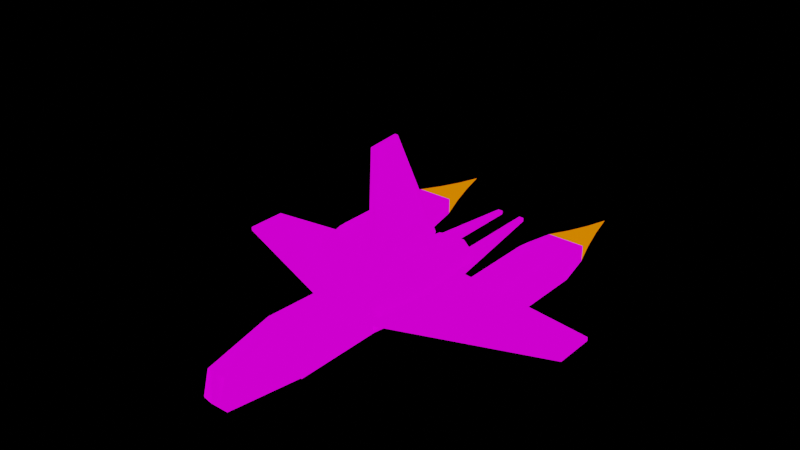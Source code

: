 # Source: hyena.blend  (saved by Blender 4.0.36; exported with 4.5.12 LTS)
import bpy
from mathutils import Matrix  # noqa: F401  (used for matrix-valued properties, if any)

bpy.ops.wm.read_factory_settings(use_empty=True)
scene = bpy.context.scene
scene.name = 'engine'

# ---- images (referenced by path relative to the original .blend; pixels are not part of the script)
import os
ASSET_DIR = os.environ.get("B2B_ASSET_DIR", "")  # directory of the original .blend (textures are referenced by path, not embedded)
HERE = os.path.dirname(os.path.abspath(__file__))  # packed textures are extracted next to this script under _unpacked/

def load_image(name, relpath, width, height, colorspace="sRGB"):
    """Load a texture the original file referenced (path relative to the .blend, or extracted next to this script)."""
    p = next((c for c in (os.path.join(HERE, relpath), os.path.join(ASSET_DIR, relpath)) if relpath and os.path.exists(c)), "")
    if p:
        img = bpy.data.images.load(p, check_existing=True)
        img.name = name
    else:  # same state as the original file: an image datablock whose file is absent (Cycles renders it pink)
        img = bpy.data.images.new(name, width, height)
        img.source = "FILE"
        img.filepath = "//" + (relpath or name)
    img.colorspace_settings.name = colorspace
    return img
img_ao_bake = load_image('AO_bake', 'textures/AO_bake.png', 1024, 1024, 'Non-Color')
img_hyena_png = load_image('hyena.png', 'textures/hyena.png', 1024, 1024, 'sRGB')
img_glo_bake = load_image('GLO_bake', 'textures/GLO_bake.png', 1024, 1024, 'sRGB')

# ---- materials (node trees are filled in below, after node groups)
mat_base_glow = bpy.data.materials.new('base_glow')
mat_base_glow.use_backface_culling = True
mat_base_glow.diffuse_color = (0.0, 0.0, 0.0, 1.0)
mat_base_glow.roughness = 0.7551
mat_glow_standard = bpy.data.materials.new('glow_standard')
mat_glow_standard.surface_render_method = 'BLENDED'
mat_glow_standard.blend_method = 'BLEND'
mat_glow_standard.alpha_threshold = 0.0
mat_glow_standard.use_transparency_overlap = False
mat_glow_standard.show_transparent_back = False
mat_glow_standard.use_backface_culling = True
mat_glow_standard.diffuse_color = (0.0, 0.2, 1.0, 1.0)
mat_glow_standard.specular_color = (0.57, 0.57, 0.57)
mat_glow_standard.roughness = 0.0
mat_glow_standard.line_color = (0.0, 0.0, 0.0, 0.95)

# ---- node groups
ng_gltf_material_output = bpy.data.node_groups.new('glTF Material Output', 'ShaderNodeTree')
_s = ng_gltf_material_output.interface.new_socket(name='Occlusion', in_out='INPUT', socket_type='NodeSocketFloat')
_s.description = 'Ambient Occlusion'
_N = ng_gltf_material_output.nodes; _L = ng_gltf_material_output.links
n0 = _N.new('NodeGroupInput'); n0.name = 'Group Input'; n0.location = (-200, 0)
ng_auto_smooth = bpy.data.node_groups.new('Auto Smooth', 'GeometryNodeTree')
_s = ng_auto_smooth.interface.new_socket(name='Geometry', in_out='OUTPUT', socket_type='NodeSocketGeometry')
_s = ng_auto_smooth.interface.new_socket(name='Geometry', in_out='INPUT', socket_type='NodeSocketGeometry')
_s = ng_auto_smooth.interface.new_socket(name='Angle', in_out='INPUT', socket_type='NodeSocketFloat')
_s.subtype = 'ANGLE'
_s.min_value = 0.0
_s.max_value = 3.142
ng_auto_smooth.is_modifier = True
_N = ng_auto_smooth.nodes; _L = ng_auto_smooth.links
n0 = _N.new('NodeGroupOutput'); n0.name = 'Group Output'; n0.location = (480, -100)
n1 = _N.new('NodeGroupInput'); n1.name = 'Group Input'; n1.location = (-420, -300)
n2 = _N.new('NodeGroupInput'); n2.name = 'Group Input.001'; n2.location = (-60, -100)
n3 = _N.new('GeometryNodeSetShadeSmooth'); n3.name = 'Set Shade Smooth'; n3.location = (120, -100)
n3.domain = 'EDGE'
n4 = _N.new('GeometryNodeSetShadeSmooth'); n4.name = 'Set Shade Smooth.001'; n4.location = (300, -100)
n5 = _N.new('GeometryNodeInputMeshEdgeAngle'); n5.name = 'Edge Angle'; n5.location = (-420, -220)
n6 = _N.new('GeometryNodeInputEdgeSmooth'); n6.name = 'Is Edge Smooth'; n6.location = (-60, -160)
n7 = _N.new('GeometryNodeInputShadeSmooth'); n7.name = 'Is Face Smooth'; n7.location = (-240, -340)
n8 = _N.new('FunctionNodeBooleanMath'); n8.name = 'Boolean Math'; n8.location = (-60, -220)
n9 = _N.new('FunctionNodeCompare'); n9.name = 'Compare'; n9.location = (-240, -180)
n9.operation = 'LESS_EQUAL'
_L.new(n5.outputs[0], n9.inputs[0])
_L.new(n4.outputs[0], n0.inputs[0])
_L.new(n1.outputs[1], n9.inputs[1])
_L.new(n9.outputs[0], n8.inputs[0])
_L.new(n7.outputs[0], n8.inputs[1])
_L.new(n2.outputs[0], n3.inputs[0])
_L.new(n6.outputs[0], n3.inputs[1])
_L.new(n3.outputs[0], n4.inputs[0])
_L.new(n8.outputs[0], n3.inputs[2])
n0.is_active_output = True

# ---- material node trees
mat_base_glow.use_nodes = True; mat_base_glow.node_tree.nodes.clear()
_N = mat_base_glow.node_tree.nodes; _L = mat_base_glow.node_tree.links
n0 = _N.new('ShaderNodeOutputMaterial'); n0.name = 'Material Output'; n0.location = (250, 309)
n1 = _N.new('ShaderNodeNormalMap'); n1.name = 'Normal Map'; n1.location = (-291, 523)
n1.inputs[0].default_value = 0.2
n2 = _N.new('ShaderNodeTexImage'); n2.name = 'Image Texture.001'; n2.location = (-686, 835)
n2.image = img_ao_bake
n3 = _N.new('ShaderNodeGroup'); n3.name = 'glTF Material Output'; n3.location = (-336, 861)
n3.label = 'glTF Material Output'
n3.node_tree = ng_gltf_material_output
n4 = _N.new('ShaderNodeRGB'); n4.name = 'RGB'; n4.location = (-607, 561)
n4.outputs[0].default_value = (0.5, 0.5, 0.5, 1.0)
n5 = _N.new('ShaderNodeUVMap'); n5.name = 'UV Map.001'; n5.location = (-734, -25)
n5.uv_map = 'bake_uv'
n6 = _N.new('ShaderNodeBsdfPrincipled'); n6.name = 'Principled BSDF'; n6.location = (-56, 290)
n6.distribution = 'GGX'
n6.inputs[1].default_value = 0.2
n6.inputs[28].default_value = 1.0
n7 = _N.new('ShaderNodeUVMap'); n7.name = 'UV Map'; n7.location = (-624, 160)
n7.uv_map = 'base_uv'
n8 = _N.new('ShaderNodeTexImage'); n8.name = 'Image Texture'; n8.location = (-435, 286)
n8.image = img_hyena_png
n9 = _N.new('ShaderNodeTexImage'); n9.name = 'Image Texture.002'; n9.location = (-433, 1)
n9.width = 237
n9.image = img_glo_bake
_L.new(n1.outputs[0], n6.inputs[5])
_L.new(n6.outputs[0], n0.inputs[0])
_L.new(n8.outputs[0], n6.inputs[0])
_L.new(n7.outputs[0], n8.inputs[0])
_L.new(n2.outputs[0], n3.inputs[0])
_L.new(n4.outputs[0], n1.inputs[1])
_L.new(n5.outputs[0], n9.inputs[0])
_L.new(n9.outputs[0], n6.inputs[27])
n0.is_active_output = True
mat_glow_standard.use_nodes = True; mat_glow_standard.node_tree.nodes.clear()
_N = mat_glow_standard.node_tree.nodes; _L = mat_glow_standard.node_tree.links
n0 = _N.new('ShaderNodeMix'); n0.name = 'Mix'; n0.location = (-43, 466)
n0.inputs[2].default_value = 2.0
n0.inputs[3].default_value = 1.0
n1 = _N.new('ShaderNodeLightPath'); n1.name = 'Light Path'; n1.location = (-240, 464)
n2 = _N.new('ShaderNodeEmission'); n2.name = 'Emission.001'; n2.location = (137, 469)
n2.inputs[0].default_value = (1.0, 0.2, 0.0, 0.5)
n3 = _N.new('ShaderNodeOutputMaterial'); n3.name = 'Material Output'; n3.location = (308, 470)
_L.new(n1.outputs[0], n0.inputs[0])
_L.new(n0.outputs[0], n2.inputs[1])
_L.new(n2.outputs[0], n3.inputs[0])
n3.is_active_output = True

# ---- meshes
me_base = bpy.data.meshes.new('base')
me_base.from_pydata([(7.847, -3.981, 72.28), (4.666, 2.363, 71.98), (-7.796, -3.981, 72.28), (7.847, -5.918, 18.1), (-7.796, -5.918, 18.1), (5.081, -21.22, 104.8), (-4.631, -17.03, 107.9), (7.847, -21.4, 75.15), (-4.616, -27.45, 64.56), (-7.796, -21.4, 75.15), (7.847, -21.4, 18.02), (-7.796, -21.4, 18.02), (-3.477, -29.14, 63.06), (3.527, -28.98, 5.577), (-3.477, -28.98, 5.577), (4.681, -17.03, 107.9), (-5.03, -21.22, 104.8), (-4.63, -21.79, 104.8), (-53.16, -18.3, -22.37), (0.7751, 57.57, 12.83), (0.7751, 58.75, -2.538), (-0.7249, 22.11, 14.6), (-0.7249, 57.57, 12.83), (-0.7249, 58.75, -2.538), (-9.173, -26.74, -0.4101), (5.879, -21.62, -41.36), (8.902, -23.33, 26.6), (-4.829, -19.42, -46.26), (-9.173, -2.463, -0.4101), (5.879, -5.415, -41.36), (-8.858, -5.875, 26.6), (4.883, -7.622, -46.26), (-14.85, -7.671, -0.4101), (11.56, -10.62, -41.36), (-11.51, -10.62, -41.36), (-14.85, -21.5, -0.4101), (11.56, -16.39, -41.36), (-11.51, -16.39, -41.36), (14.9, -7.671, -0.4101), (14.9, -21.5, -0.4101), (-17.67, -9.882, -0.3207), (14.53, -12.68, -39.35), (-14.48, -12.68, -39.35), (-17.67, -19.29, -0.2582), (14.53, -14.44, -39.35), (-14.48, -14.44, -39.35), (17.72, -9.882, -0.3207), (17.72, -19.29, -0.2582), (-14.22, -11.18, 24.74), (-14.22, -18.0, 24.74), (14.27, -11.18, 24.74), (14.27, -18.0, 24.74), (9.151, -15.48, -46.26), (26.28, -10.21, -61.22), (49.07, -10.19, -81.03), (53.21, -18.3, -22.37), (26.28, -18.3, -61.3), (30.45, -21.46, -22.38), (49.04, -21.46, -22.38), (30.45, -21.47, -61.36), (49.04, -21.47, -61.36), (-30.4, -21.46, -22.38), (-48.99, -21.46, -22.38), (-30.4, -21.47, -61.36), (-48.99, -21.47, -61.36), (-89.97, -15.08, 1.566), (-7.56, -15.08, -92.62), (30.45, -6.873, -22.31), (49.04, -6.873, -22.31), (30.45, -6.84, -61.22), (49.04, -6.84, -61.22), (-30.4, -6.873, -22.31), (-48.99, -6.873, -22.31), (-30.4, -6.84, -61.22), (-48.99, -6.84, -61.22), (-32.96, -12.76, -71.98), (-46.44, -12.76, -71.98), (5.216, -13.26, 31.57), (90.03, -13.26, 1.566), (90.03, -13.26, -18.43), (17.61, -13.26, -28.43), (-9.975, -13.26, 31.57), (-89.97, -13.26, -18.43), (-17.56, -13.26, -28.43), (-7.56, -13.26, -92.62), (33.01, -12.76, -71.98), (33.01, -15.55, -71.97), (46.49, -15.55, -71.97), (36.28, -16.19, -10.41), (37.53, -16.19, -10.41), (36.28, -17.44, -10.41), (37.53, -17.44, -10.41), (36.28, -16.19, -2.413), (37.53, -16.19, -2.413), (36.28, -17.44, -2.413), (37.53, -17.44, -2.413), (32.18, -16.15, -8.658), (33.43, -16.15, -8.658), (32.18, -17.4, -8.658), (33.43, -17.4, -8.658), (32.18, -16.15, -0.6578), (33.43, -16.15, -0.6578), (32.18, -17.4, -0.6578), (33.43, -17.4, -0.6578), (-32.28, -16.15, -8.658), (-33.53, -16.15, -8.658), (-32.28, -17.4, -8.658), (-33.53, -17.4, -8.658), (-32.28, -16.15, -0.6578), (-33.53, -16.15, -0.6578), (-32.28, -17.4, -0.6578), (-33.53, -17.4, -0.6578), (-36.38, -16.19, -10.41), (-37.63, -16.19, -10.41), (-36.38, -17.44, -10.41), (-37.63, -17.44, -10.41), (-36.38, -16.19, -2.413), (-37.63, -16.19, -2.413), (-36.38, -17.44, -2.413), (-37.63, -17.44, -2.413), (4.666, -27.45, 64.56), (4.68, -21.79, 104.8), (-4.616, -27.28, 4.089), (4.666, -27.28, 4.089), (3.527, -29.14, 63.06), (-4.631, -5.444, 104.8), (4.681, -5.444, 104.8), (-4.616, 2.363, 71.98), (1.724, 11.84, 6.789), (4.687, -21.23, -34.08), (-4.637, -21.23, -34.08), (-4.637, -6.114, -23.23), (-4.616, 2e-06, 18.1), (4.666, 2e-06, 18.1), (-2.87, -3.232, -21.32), (4.687, -6.114, -23.23), (-1.692, 8.493, -15.83), (1.742, 8.493, -15.83), (2.92, -3.232, -21.32), (-2.851, 2.204, 15.44), (2.901, 2.204, 15.44), (-1.674, 11.84, 6.789), (9.223, -2.463, -0.4101), (-5.829, -21.62, -41.36), (9.223, -26.74, -0.4101), (-5.829, -5.415, -41.36), (26.28, -18.3, -22.37), (53.21, -18.3, -61.3), (-30.38, -18.12, -7.914), (-49.01, -18.12, -7.914), (-26.23, -18.3, -22.37), (-26.23, -18.3, -61.3), (-53.16, -18.3, -61.3), (26.28, -10.25, -22.4), (30.43, -10.18, -8.084), (53.21, -10.25, -22.4), (53.21, -10.21, -61.22), (30.42, -10.19, -81.03), (-26.23, -10.25, -22.4), (-53.16, -10.25, -22.4), (-26.23, -10.21, -61.22), (-49.02, -10.19, -81.03), (-53.16, -10.21, -61.22), (-30.37, -10.19, -81.03), (-49.02, -18.16, -81.02), (-30.37, -18.16, -81.02), (30.42, -18.16, -81.02), (49.07, -18.16, -81.02), (-4.833, -7.622, -46.26), (9.151, -11.54, -46.26), (-9.101, -15.48, -46.26), (-9.101, -11.54, -46.26), (4.879, -19.42, -46.26), (-30.38, -10.18, -8.084), (-49.01, -10.18, -8.084), (49.06, -18.12, -7.914), (49.06, -10.18, -8.084), (30.43, -18.12, -7.914), (-8.852, -23.33, 26.6), (11.18, -20.1, 26.6), (-11.13, -9.084, 26.6), (11.18, -9.084, 26.6), (8.909, -5.875, 26.6), (-11.13, -20.1, 26.6), (-5.166, -15.08, -92.62), (-5.166, -13.26, -92.62), (-9.975, -15.08, 31.57), (-5.166, -15.08, 31.57), (-5.166, -13.26, 31.57), (-17.56, -15.08, -28.43), (-89.97, -15.08, -18.43), (-89.97, -13.26, 1.566), (7.61, -13.26, -92.62), (5.216, -13.26, -92.62), (5.216, -15.08, -92.62), (5.216, -15.08, 31.57), (7.61, -15.08, -92.62), (10.03, -15.08, 31.57), (10.03, -13.26, 31.57), (90.03, -15.08, 1.566), (17.61, -15.08, -28.43), (90.03, -15.08, -18.43), (0.7751, -3.496, -27.75), (-0.7249, 2.413, 24.84), (0.7751, 2.413, 24.84), (0.7751, 22.11, 14.6), (-0.7249, -3.496, -27.75), (0.7751, 2.02, -29.72), (-0.7249, 2.02, -29.72), (-32.96, -15.55, -71.97), (-46.44, -15.55, -71.97), (46.49, -12.76, -71.98)], [], [(126, 0, 1), (125, 127, 2), (0, 3, 133), (133, 1, 0), (127, 132, 4), (4, 2, 127), (135, 133, 3), (131, 4, 132), (120, 7, 121), (9, 8, 16), (7, 120, 123), (123, 10, 7), (8, 9, 11), (11, 122, 8), (10, 123, 129), (122, 11, 130), (126, 125, 6), (6, 15, 126), (125, 2, 9), (9, 6, 125), (2, 4, 11), (11, 9, 2), (4, 131, 130), (130, 11, 4), (135, 3, 10), (10, 129, 135), (3, 0, 7), (7, 10, 3), (0, 126, 15), (5, 7, 0), (123, 120, 124), (124, 13, 123), (8, 122, 14), (14, 12, 8), (133, 135, 138), (138, 140, 133), (131, 132, 139), (139, 134, 131), (140, 138, 137), (137, 128, 140), (134, 139, 141), (141, 136, 134), (5, 15, 121), (6, 16, 17), (121, 7, 5), (16, 8, 17), (9, 16, 6), (121, 15, 17), (6, 17, 15), (0, 15, 5), (174, 159, 18), (18, 149, 174), (159, 162, 152), (152, 18, 159), (162, 161, 164), (164, 152, 162), (163, 160, 151), (151, 165, 163), (160, 158, 150), (150, 151, 160), (158, 173, 148), (148, 150, 158), (206, 203, 21), (21, 22, 23), (21, 23, 208), (206, 21, 208), (202, 207, 20), (20, 19, 205), (202, 20, 205), (202, 205, 204), (121, 17, 8), (8, 120, 121), (124, 12, 14), (14, 13, 124), (123, 122, 130), (130, 129, 123), (120, 8, 12), (12, 124, 120), (122, 123, 13), (13, 14, 122), (144, 24, 143), (143, 25, 144), (24, 144, 26), (26, 178, 24), (25, 143, 27), (27, 172, 25), (126, 1, 127), (127, 125, 126), (1, 133, 132), (132, 127, 1), (128, 137, 136), (136, 141, 128), (131, 135, 129), (129, 130, 131), (132, 133, 140), (140, 139, 132), (135, 131, 134), (134, 138, 135), (138, 134, 136), (136, 137, 138), (139, 140, 128), (128, 141, 139), (142, 29, 145), (145, 28, 142), (142, 28, 30), (30, 182, 142), (145, 29, 31), (31, 168, 145), (40, 42, 45), (45, 43, 40), (41, 46, 47), (47, 44, 41), (142, 38, 29), (33, 29, 38), (32, 28, 34), (145, 34, 28), (24, 35, 143), (37, 143, 35), (39, 144, 36), (25, 36, 144), (40, 43, 49), (49, 48, 40), (47, 46, 50), (50, 51, 47), (28, 32, 180), (180, 30, 28), (144, 39, 179), (179, 26, 144), (38, 142, 182), (182, 181, 38), (35, 24, 178), (178, 183, 35), (183, 180, 48), (48, 49, 183), (181, 179, 51), (51, 50, 181), (32, 34, 42), (42, 40, 32), (34, 37, 45), (45, 42, 34), (37, 35, 43), (43, 45, 37), (36, 33, 41), (41, 44, 36), (33, 38, 46), (46, 41, 33), (39, 36, 44), (44, 47, 39), (35, 183, 49), (49, 43, 35), (180, 32, 40), (40, 48, 180), (38, 181, 50), (50, 46, 38), (179, 39, 47), (47, 51, 179), (33, 36, 52), (52, 169, 33), (37, 34, 171), (171, 170, 37), (29, 33, 169), (169, 31, 29), (143, 37, 170), (170, 27, 143), (34, 145, 168), (168, 171, 34), (36, 25, 172), (172, 52, 36), (176, 55, 155), (55, 176, 175), (155, 147, 156), (147, 155, 55), (156, 167, 54), (167, 156, 147), (157, 56, 53), (56, 157, 166), (53, 146, 153), (146, 53, 56), (153, 177, 154), (177, 153, 146), (57, 177, 146), (177, 58, 175), (58, 177, 57), (55, 175, 58), (146, 59, 57), (59, 146, 56), (57, 60, 58), (60, 57, 59), (58, 147, 55), (147, 58, 60), (56, 166, 59), (59, 167, 60), (167, 59, 166), (60, 167, 147), (61, 150, 148), (148, 149, 62), (62, 61, 148), (18, 62, 149), (150, 61, 63), (63, 151, 150), (61, 62, 64), (64, 63, 61), (62, 18, 152), (152, 64, 62), (151, 63, 165), (63, 64, 164), (164, 165, 63), (64, 152, 164), (66, 184, 187), (65, 190, 189), (186, 65, 189), (187, 186, 189), (66, 187, 189), (154, 67, 153), (154, 68, 67), (68, 154, 176), (176, 155, 68), (153, 69, 53), (69, 153, 67), (67, 70, 69), (70, 67, 68), (68, 156, 70), (156, 68, 155), (157, 53, 69), (69, 54, 157), (54, 69, 70), (54, 70, 156), (173, 158, 71), (173, 71, 72), (72, 174, 173), (174, 72, 159), (158, 160, 73), (73, 71, 158), (71, 73, 74), (74, 72, 71), (72, 74, 162), (162, 159, 72), (163, 73, 160), (73, 163, 161), (161, 74, 73), (161, 162, 74), (161, 163, 75), (75, 76, 161), (165, 164, 210), (210, 209, 165), (164, 161, 76), (76, 210, 164), (163, 165, 209), (209, 75, 163), (80, 78, 79), (78, 77, 198), (80, 77, 78), (192, 77, 80), (192, 193, 77), (83, 82, 191), (191, 81, 188), (83, 191, 188), (84, 83, 188), (84, 188, 185), (54, 85, 157), (85, 54, 211), (166, 87, 167), (87, 166, 86), (167, 211, 54), (211, 167, 87), (157, 86, 166), (86, 157, 85), (196, 195, 194), (199, 200, 201), (197, 200, 199), (195, 200, 197), (196, 200, 195), (168, 169, 52), (172, 170, 171), (168, 31, 169), (172, 27, 170), (171, 168, 172), (52, 172, 168), (173, 174, 149), (149, 148, 173), (154, 175, 176), (175, 154, 177), (182, 180, 183), (178, 179, 181), (182, 30, 180), (178, 26, 179), (181, 182, 178), (183, 178, 182), (88, 91, 90), (91, 88, 89), (92, 95, 93), (95, 92, 94), (88, 93, 89), (93, 88, 92), (89, 95, 91), (95, 89, 93), (91, 94, 90), (94, 91, 95), (90, 92, 88), (92, 90, 94), (96, 99, 98), (99, 96, 97), (100, 103, 101), (103, 100, 102), (96, 101, 97), (101, 96, 100), (97, 103, 99), (103, 97, 101), (99, 102, 98), (102, 99, 103), (98, 100, 96), (100, 98, 102), (104, 106, 107), (107, 105, 104), (108, 109, 111), (111, 110, 108), (104, 105, 109), (109, 108, 104), (105, 107, 111), (111, 109, 105), (107, 106, 110), (110, 111, 107), (106, 104, 108), (108, 110, 106), (112, 114, 115), (115, 113, 112), (116, 117, 119), (119, 118, 116), (112, 113, 117), (117, 116, 112), (113, 115, 119), (119, 117, 113), (115, 114, 118), (118, 119, 115), (114, 112, 116), (116, 118, 114), (184, 66, 84), (84, 185, 184), (187, 184, 185), (185, 188, 187), (66, 189, 83), (83, 84, 66), (186, 187, 188), (188, 81, 186), (65, 186, 81), (81, 191, 65), (189, 190, 82), (82, 83, 189), (190, 65, 191), (191, 82, 190), (194, 192, 196), (192, 194, 193), (195, 193, 194), (193, 195, 77), (196, 80, 200), (80, 196, 192), (197, 77, 195), (77, 197, 198), (199, 198, 197), (198, 199, 78), (200, 79, 201), (79, 200, 80), (201, 78, 199), (78, 201, 79), (203, 206, 202), (202, 204, 203), (21, 203, 204), (204, 205, 21), (206, 208, 207), (207, 202, 206), (208, 23, 20), (20, 207, 208), (22, 21, 205), (205, 19, 22), (23, 22, 19), (19, 20, 23), (76, 75, 209), (209, 210, 76), (211, 86, 85), (86, 211, 87)])
_uv = me_base.uv_layers.new(name='base_uv')
_uv.uv.foreach_set('vector', [0.602, 0.64, 0.6086, 0.491, 0.6374, 0.4896, 0.602, 0.64, 0.6374, 0.4896, 0.6086, 0.491, 0.6086, 0.491, 0.5998, 0.2432, 0.6267, 0.2432, 0.6267, 0.2432, 0.6374, 0.4896, 0.6086, 0.491, 0.6374, 0.4896, 0.6267, 0.2432, 0.5998, 0.2432, 0.5998, 0.2432, 0.6086, 0.491, 0.6374, 0.4896, 0.5989, 0.05416, 0.6267, 0.2432, 0.5998, 0.2432, 0.5989, 0.05416, 0.5998, 0.2432, 0.6267, 0.2432, 0.5027, 0.4557, 0.5296, 0.5041, 0.5278, 0.6396, 0.5296, 0.5041, 0.5027, 0.4557, 0.5304, 0.6396, 0.5296, 0.5041, 0.5027, 0.4557, 0.5044, 0.1867, 0.5044, 0.1867, 0.5296, 0.2428, 0.5296, 0.5041, 0.5027, 0.4557, 0.5296, 0.5041, 0.5296, 0.2428, 0.5296, 0.2428, 0.5044, 0.1867, 0.5027, 0.4557, 0.5296, 0.2428, 0.5044, 0.1867, 0.5326, 0.007529, 0.5044, 0.1867, 0.5296, 0.2428, 0.5326, 0.007529, 0.602, 0.64, 0.602, 0.64, 0.5494, 0.6541, 0.5494, 0.6541, 0.5494, 0.6541, 0.602, 0.64, 0.602, 0.64, 0.6086, 0.491, 0.5296, 0.5041, 0.5296, 0.5041, 0.5494, 0.6541, 0.602, 0.64, 0.6086, 0.491, 0.5998, 0.2432, 0.5296, 0.2428, 0.5296, 0.2428, 0.5296, 0.5041, 0.6086, 0.491, 0.5998, 0.2432, 0.5989, 0.05416, 0.5326, 0.007529, 0.5326, 0.007529, 0.5296, 0.2428, 0.5998, 0.2432, 0.5989, 0.05416, 0.5998, 0.2432, 0.5296, 0.2428, 0.5296, 0.2428, 0.5326, 0.007529, 0.5989, 0.05416, 0.5998, 0.2432, 0.6086, 0.491, 0.5296, 0.5041, 0.5296, 0.5041, 0.5296, 0.2428, 0.5998, 0.2432, 0.6086, 0.491, 0.602, 0.64, 0.5494, 0.6541, 0.5304, 0.6396, 0.5296, 0.5041, 0.6086, 0.491, 0.5044, 0.1867, 0.5027, 0.4557, 0.4944, 0.4489, 0.4944, 0.4489, 0.4967, 0.1897, 0.5044, 0.1867, 0.5027, 0.4557, 0.5044, 0.1867, 0.4967, 0.1897, 0.4967, 0.1897, 0.4944, 0.4489, 0.5027, 0.4557, 0.6267, 0.2432, 0.5989, 0.05416, 0.612, 0.0629, 0.612, 0.0629, 0.6367, 0.231, 0.6267, 0.2432, 0.5989, 0.05416, 0.6267, 0.2432, 0.6367, 0.231, 0.6367, 0.231, 0.612, 0.0629, 0.5989, 0.05416, 0.6367, 0.231, 0.612, 0.0629, 0.6653, 0.088, 0.6653, 0.088, 0.6804, 0.1915, 0.6367, 0.231, 0.612, 0.0629, 0.6367, 0.231, 0.6804, 0.1915, 0.6804, 0.1915, 0.6653, 0.088, 0.612, 0.0629, 0.5304, 0.6396, 0.5494, 0.6541, 0.5278, 0.6396, 0.5494, 0.6541, 0.5304, 0.6396, 0.5278, 0.6396, 0.5278, 0.6396, 0.5296, 0.5041, 0.5304, 0.6396, 0.5304, 0.6396, 0.5027, 0.4557, 0.5278, 0.6396, 0.5296, 0.5041, 0.5304, 0.6396, 0.5494, 0.6541, 0.5278, 0.6396, 0.5494, 0.6541, 0.5278, 0.6396, 0.5494, 0.6541, 0.5278, 0.6396, 0.5494, 0.6541, 0.6086, 0.491, 0.5494, 0.6541, 0.5304, 0.6396, 0.2882, 0.9743, 0.2886, 0.9049, 0.3386, 0.905, 0.3386, 0.905, 0.3375, 0.9751, 0.2882, 0.9743, 0.2886, 0.9049, 0.2884, 0.7164, 0.3386, 0.716, 0.3386, 0.716, 0.3386, 0.905, 0.2886, 0.9049, 0.2884, 0.7164, 0.2882, 0.6203, 0.3377, 0.6204, 0.3377, 0.6204, 0.3386, 0.716, 0.2884, 0.7164, 0.2882, 0.6203, 0.2884, 0.7164, 0.3386, 0.716, 0.3386, 0.716, 0.3377, 0.6204, 0.2882, 0.6203, 0.2884, 0.7164, 0.2886, 0.9049, 0.3386, 0.905, 0.3386, 0.905, 0.3386, 0.716, 0.2884, 0.7164, 0.2886, 0.9049, 0.2882, 0.9743, 0.3375, 0.9751, 0.3375, 0.9751, 0.3386, 0.905, 0.2886, 0.9049, 0.6264, 0.6567, 0.35, 0.6895, 0.3996, 0.7877, 0.3996, 0.7877, 0.4099, 0.978, 0.4996, 0.9841, 0.3996, 0.7877, 0.4996, 0.9841, 0.6379, 0.6849, 0.6264, 0.6567, 0.3996, 0.7877, 0.6379, 0.6849, 0.6264, 0.6567, 0.6379, 0.6849, 0.4996, 0.9841, 0.4996, 0.9841, 0.4099, 0.978, 0.3996, 0.7877, 0.6264, 0.6567, 0.4996, 0.9841, 0.3996, 0.7877, 0.6264, 0.6567, 0.3996, 0.7877, 0.35, 0.6895, 0.8188, 0.6808, 0.8573, 0.6808, 0.8572, 0.5057, 0.8572, 0.5057, 0.8189, 0.5057, 0.8188, 0.6808, 0.8236, 0.4991, 0.8525, 0.4991, 0.8525, 0.2487, 0.8525, 0.2487, 0.8236, 0.2487, 0.8236, 0.4991, 0.8189, 0.2423, 0.8572, 0.2423, 0.8573, 0.07599, 0.8573, 0.07599, 0.8188, 0.07599, 0.8189, 0.2423, 0.8189, 0.5057, 0.8572, 0.5057, 0.8525, 0.4991, 0.8525, 0.4991, 0.8236, 0.4991, 0.8189, 0.5057, 0.8572, 0.2423, 0.8189, 0.2423, 0.8236, 0.2487, 0.8236, 0.2487, 0.8525, 0.2487, 0.8572, 0.2423, 0.8001, 0.2227, 0.876, 0.2227, 0.8622, 0.0443, 0.8622, 0.0443, 0.8139, 0.0443, 0.8001, 0.2227, 0.876, 0.2227, 0.8001, 0.2227, 0.8014, 0.3403, 0.8014, 0.3403, 0.8747, 0.3403, 0.876, 0.2227, 0.8139, 0.0443, 0.8622, 0.0443, 0.8581, 0.02294, 0.8581, 0.02294, 0.818, 0.02294, 0.8139, 0.0443, 0.7534, 0.02699, 0.7534, 0.1765, 0.7129, 0.1765, 0.7129, 0.1765, 0.7129, 0.02699, 0.7534, 0.02699, 0.7534, 0.1765, 0.7534, 0.4217, 0.7129, 0.4217, 0.7129, 0.4217, 0.7129, 0.1765, 0.7534, 0.1765, 0.7406, 0.4732, 0.7406, 0.5761, 0.7257, 0.5761, 0.7257, 0.5761, 0.7258, 0.4732, 0.7406, 0.4732, 0.7128, 0.6098, 0.7535, 0.6098, 0.7535, 0.6592, 0.7535, 0.6592, 0.7128, 0.6592, 0.7128, 0.6098, 0.7129, 0.4217, 0.7534, 0.4217, 0.7457, 0.4338, 0.7457, 0.4338, 0.7206, 0.4338, 0.7129, 0.4217, 0.7535, 0.6098, 0.7128, 0.6098, 0.7205, 0.6011, 0.7205, 0.6011, 0.7458, 0.6011, 0.7535, 0.6098, 0.7458, 0.6011, 0.7205, 0.6011, 0.7257, 0.5761, 0.7257, 0.5761, 0.7406, 0.5761, 0.7458, 0.6011, 0.7206, 0.4338, 0.7457, 0.4338, 0.7406, 0.4732, 0.7406, 0.4732, 0.7258, 0.4732, 0.7206, 0.4338, 0.7732, 0.506, 0.7587, 0.6923, 0.7077, 0.6923, 0.7077, 0.6923, 0.6931, 0.506, 0.7732, 0.506, 0.7732, 0.506, 0.6931, 0.506, 0.6945, 0.383, 0.6945, 0.383, 0.7719, 0.383, 0.7732, 0.506, 0.7077, 0.6923, 0.7587, 0.6923, 0.7543, 0.7146, 0.7543, 0.7146, 0.712, 0.7146, 0.7077, 0.6923, 0.7319, 0.9206, 0.9317, 0.9055, 0.9317, 0.8964, 0.9317, 0.8964, 0.7316, 0.8721, 0.7319, 0.9206, 0.9317, 0.9055, 0.7319, 0.9206, 0.7316, 0.8721, 0.7316, 0.8721, 0.9317, 0.8964, 0.9317, 0.9055, 0.7323, 0.9589, 0.7323, 0.932, 0.9418, 0.9429, 0.9418, 0.9161, 0.9418, 0.9429, 0.7323, 0.932, 0.7323, 0.932, 0.7323, 0.9589, 0.9418, 0.9161, 0.9418, 0.9429, 0.9418, 0.9161, 0.7323, 0.9589, 0.7323, 0.8338, 0.7323, 0.8607, 0.9418, 0.8594, 0.9418, 0.8863, 0.9418, 0.8594, 0.7323, 0.8607, 0.7323, 0.8607, 0.7323, 0.8338, 0.9418, 0.8863, 0.9418, 0.8594, 0.9418, 0.8863, 0.7323, 0.8338, 0.7319, 0.9206, 0.7316, 0.8721, 0.6051, 0.8788, 0.6051, 0.8788, 0.6051, 0.914, 0.7319, 0.9206, 0.7316, 0.8721, 0.7319, 0.9206, 0.6051, 0.914, 0.6051, 0.914, 0.6051, 0.8788, 0.7316, 0.8721, 0.7323, 0.9589, 0.7323, 0.932, 0.5956, 0.9248, 0.5956, 0.9248, 0.5956, 0.9413, 0.7323, 0.9589, 0.7323, 0.8338, 0.7323, 0.8607, 0.5956, 0.868, 0.5956, 0.868, 0.5956, 0.8513, 0.7323, 0.8338, 0.7323, 0.932, 0.7323, 0.9589, 0.5956, 0.9413, 0.5956, 0.9413, 0.5956, 0.9248, 0.7323, 0.932, 0.7323, 0.8607, 0.7323, 0.8338, 0.5956, 0.8513, 0.5956, 0.8513, 0.5956, 0.868, 0.7323, 0.8607, 0.5956, 0.868, 0.5956, 0.9248, 0.6051, 0.914, 0.6051, 0.914, 0.6051, 0.8788, 0.5956, 0.868, 0.5956, 0.9248, 0.5956, 0.868, 0.6051, 0.8788, 0.6051, 0.8788, 0.6051, 0.914, 0.5956, 0.9248, 0.7323, 0.932, 0.9418, 0.9161, 0.9317, 0.9055, 0.9317, 0.9055, 0.7319, 0.9206, 0.7323, 0.932, 0.9418, 0.9161, 0.9418, 0.8863, 0.9317, 0.8964, 0.9317, 0.8964, 0.9317, 0.9055, 0.9418, 0.9161, 0.9418, 0.8863, 0.7323, 0.8607, 0.7316, 0.8721, 0.7316, 0.8721, 0.9317, 0.8964, 0.9418, 0.8863, 0.9418, 0.8863, 0.9418, 0.9161, 0.9317, 0.9055, 0.9317, 0.9055, 0.9317, 0.8964, 0.9418, 0.8863, 0.9418, 0.9161, 0.7323, 0.932, 0.7319, 0.9206, 0.7319, 0.9206, 0.9317, 0.9055, 0.9418, 0.9161, 0.7323, 0.8607, 0.9418, 0.8863, 0.9317, 0.8964, 0.9317, 0.8964, 0.7316, 0.8721, 0.7323, 0.8607, 0.7323, 0.8607, 0.5956, 0.868, 0.6051, 0.8788, 0.6051, 0.8788, 0.7316, 0.8721, 0.7323, 0.8607, 0.5956, 0.9248, 0.7323, 0.932, 0.7319, 0.9206, 0.7319, 0.9206, 0.6051, 0.914, 0.5956, 0.9248, 0.7323, 0.932, 0.5956, 0.9248, 0.6051, 0.914, 0.6051, 0.914, 0.7319, 0.9206, 0.7323, 0.932, 0.5956, 0.868, 0.7323, 0.8607, 0.7316, 0.8721, 0.7316, 0.8721, 0.6051, 0.8788, 0.5956, 0.868, 0.9418, 0.9161, 0.9418, 0.8863, 0.9667, 0.891, 0.9667, 0.891, 0.9667, 0.9114, 0.9418, 0.9161, 0.9418, 0.8863, 0.9418, 0.9161, 0.9667, 0.9114, 0.9667, 0.9114, 0.9667, 0.891, 0.9418, 0.8863, 0.9418, 0.9429, 0.9418, 0.9161, 0.9667, 0.9114, 0.9667, 0.9114, 0.9667, 0.9315, 0.9418, 0.9429, 0.9418, 0.8594, 0.9418, 0.8863, 0.9667, 0.891, 0.9667, 0.891, 0.9667, 0.8707, 0.9418, 0.8594, 0.9418, 0.9161, 0.9418, 0.9429, 0.9667, 0.9315, 0.9667, 0.9315, 0.9667, 0.9114, 0.9418, 0.9161, 0.9418, 0.8863, 0.9418, 0.8594, 0.9667, 0.8707, 0.9667, 0.8707, 0.9667, 0.891, 0.9418, 0.8863, 0.2882, 0.9743, 0.3386, 0.905, 0.2886, 0.9049, 0.3386, 0.905, 0.2882, 0.9743, 0.3375, 0.9751, 0.2886, 0.9049, 0.3386, 0.716, 0.2884, 0.7164, 0.3386, 0.716, 0.2886, 0.9049, 0.3386, 0.905, 0.2884, 0.7164, 0.3377, 0.6204, 0.2882, 0.6203, 0.3377, 0.6204, 0.2884, 0.7164, 0.3386, 0.716, 0.2882, 0.6203, 0.3386, 0.716, 0.2884, 0.7164, 0.3386, 0.716, 0.2882, 0.6203, 0.3377, 0.6204, 0.2884, 0.7164, 0.3386, 0.905, 0.2886, 0.9049, 0.3386, 0.905, 0.2884, 0.7164, 0.3386, 0.716, 0.2886, 0.9049, 0.3375, 0.9751, 0.2882, 0.9743, 0.3375, 0.9751, 0.2886, 0.9049, 0.3386, 0.905, 0.02756, 0.906, 0.02746, 0.9759, 0.007947, 0.906, 0.02746, 0.9759, 0.1151, 0.906, 0.1152, 0.9759, 0.1151, 0.906, 0.02746, 0.9759, 0.02756, 0.906, 0.1347, 0.906, 0.1152, 0.9759, 0.1151, 0.906, 0.007947, 0.906, 0.02756, 0.7176, 0.02756, 0.906, 0.02756, 0.7176, 0.007947, 0.906, 0.007947, 0.7179, 0.02756, 0.906, 0.1151, 0.7176, 0.1151, 0.906, 0.1151, 0.7176, 0.02756, 0.906, 0.02756, 0.7176, 0.1151, 0.906, 0.1347, 0.7179, 0.1347, 0.906, 0.1347, 0.7179, 0.1151, 0.906, 0.1151, 0.7176, 0.007947, 0.7179, 0.02743, 0.6226, 0.02756, 0.7176, 0.02756, 0.7176, 0.1152, 0.6226, 0.1151, 0.7176, 0.1152, 0.6226, 0.02756, 0.7176, 0.02743, 0.6226, 0.1151, 0.7176, 0.1152, 0.6226, 0.1347, 0.7179, 0.02756, 0.906, 0.007947, 0.906, 0.02746, 0.9759, 0.02746, 0.9759, 0.1152, 0.9759, 0.1151, 0.906, 0.1151, 0.906, 0.02756, 0.906, 0.02746, 0.9759, 0.1347, 0.906, 0.1151, 0.906, 0.1152, 0.9759, 0.007947, 0.906, 0.02756, 0.906, 0.02756, 0.7176, 0.02756, 0.7176, 0.007947, 0.7179, 0.007947, 0.906, 0.02756, 0.906, 0.1151, 0.906, 0.1151, 0.7176, 0.1151, 0.7176, 0.02756, 0.7176, 0.02756, 0.906, 0.1151, 0.906, 0.1347, 0.906, 0.1347, 0.7179, 0.1347, 0.7179, 0.1151, 0.7176, 0.1151, 0.906, 0.007947, 0.7179, 0.02756, 0.7176, 0.02743, 0.6226, 0.02756, 0.7176, 0.1151, 0.7176, 0.1152, 0.6226, 0.1152, 0.6226, 0.02743, 0.6226, 0.02756, 0.7176, 0.1151, 0.7176, 0.1347, 0.7179, 0.1152, 0.6226, 0.01801, -0.00134, 0.006316, -6e-05, 0.008867, 0.6084, 0.4133, 0.4588, 0.4133, 0.357, 0.06291, 0.3156, 0.0388, 0.5982, 0.4133, 0.4588, 0.06291, 0.3156, 0.008867, 0.6084, 0.0388, 0.5982, 0.06291, 0.3156, 0.01801, -0.00134, 0.008867, 0.6084, 0.06291, 0.3156, 0.1643, 0.9738, 0.1644, 0.9058, 0.1449, 0.9054, 0.1643, 0.9738, 0.2513, 0.9058, 0.1644, 0.9058, 0.2513, 0.9058, 0.1643, 0.9738, 0.2514, 0.9738, 0.2514, 0.9738, 0.2708, 0.9054, 0.2513, 0.9058, 0.1449, 0.9054, 0.1644, 0.7198, 0.1449, 0.7198, 0.1644, 0.7198, 0.1449, 0.9054, 0.1644, 0.9058, 0.1644, 0.9058, 0.2513, 0.7198, 0.1644, 0.7198, 0.2513, 0.7198, 0.1644, 0.9058, 0.2513, 0.9058, 0.2513, 0.9058, 0.2708, 0.7198, 0.2513, 0.7198, 0.2708, 0.7198, 0.2513, 0.9058, 0.2708, 0.9054, 0.1643, 0.6251, 0.1449, 0.7198, 0.1644, 0.7198, 0.1644, 0.7198, 0.2515, 0.6251, 0.1643, 0.6251, 0.2515, 0.6251, 0.1644, 0.7198, 0.2513, 0.7198, 0.2515, 0.6251, 0.2513, 0.7198, 0.2708, 0.7198, 0.1643, 0.9738, 0.1449, 0.9054, 0.1644, 0.9058, 0.1643, 0.9738, 0.1644, 0.9058, 0.2513, 0.9058, 0.2513, 0.9058, 0.2514, 0.9738, 0.1643, 0.9738, 0.2514, 0.9738, 0.2513, 0.9058, 0.2708, 0.9054, 0.1449, 0.9054, 0.1449, 0.7198, 0.1644, 0.7198, 0.1644, 0.7198, 0.1644, 0.9058, 0.1449, 0.9054, 0.1644, 0.9058, 0.1644, 0.7198, 0.2513, 0.7198, 0.2513, 0.7198, 0.2513, 0.9058, 0.1644, 0.9058, 0.2513, 0.9058, 0.2513, 0.7198, 0.2708, 0.7198, 0.2708, 0.7198, 0.2708, 0.9054, 0.2513, 0.9058, 0.1643, 0.6251, 0.1644, 0.7198, 0.1449, 0.7198, 0.1644, 0.7198, 0.1643, 0.6251, 0.2515, 0.6251, 0.2515, 0.6251, 0.2513, 0.7198, 0.1644, 0.7198, 0.2515, 0.6251, 0.2708, 0.7198, 0.2513, 0.7198, 0.2515, 0.5598, 0.1609, 0.5598, 0.1621, 0.6168, 0.1621, 0.6168, 0.2519, 0.6168, 0.2515, 0.5598, 0.1609, 0.5599, 0.2515, 0.5599, 0.2519, 0.6169, 0.2519, 0.6169, 0.1621, 0.6169, 0.1609, 0.5599, 0.2515, 0.5599, 0.2515, 0.5598, 0.2519, 0.6168, 0.2519, 0.6168, 0.2519, 0.6169, 0.2515, 0.5599, 0.1609, 0.5598, 0.1609, 0.5599, 0.1621, 0.6169, 0.1621, 0.6169, 0.1621, 0.6168, 0.1609, 0.5598, 0.4248, 0.3484, 0.07902, 0.204, 0.07775, 0.3007, 0.07902, 0.204, 0.4845, 0.05182, 0.4594, 0.06075, 0.4248, 0.3484, 0.4845, 0.05182, 0.07902, 0.204, 0.472, 0.6619, 0.4845, 0.05182, 0.4248, 0.3484, 0.472, 0.6619, 0.4845, 0.6619, 0.4845, 0.05182, 0.4248, 0.3484, 0.07775, 0.3007, 0.07902, 0.204, 0.07902, 0.204, 0.4594, 0.06075, 0.4845, 0.05182, 0.4248, 0.3484, 0.07902, 0.204, 0.4845, 0.05182, 0.472, 0.6619, 0.4248, 0.3484, 0.4845, 0.05182, 0.472, 0.6619, 0.4845, 0.05182, 0.4845, 0.6619, 0.2515, 0.5598, 0.1621, 0.6168, 0.1609, 0.5598, 0.1621, 0.6168, 0.2515, 0.5598, 0.2519, 0.6168, 0.1609, 0.5599, 0.2519, 0.6169, 0.2515, 0.5599, 0.2519, 0.6169, 0.1609, 0.5599, 0.1621, 0.6169, 0.2515, 0.5599, 0.2519, 0.6168, 0.2515, 0.5598, 0.2519, 0.6168, 0.2515, 0.5599, 0.2519, 0.6169, 0.1609, 0.5598, 0.1621, 0.6169, 0.1609, 0.5599, 0.1621, 0.6169, 0.1609, 0.5598, 0.1621, 0.6168, 0.01801, -0.00134, 0.008867, 0.6084, 0.006316, -6e-05, 0.4133, 0.4588, 0.06291, 0.3156, 0.4133, 0.357, 0.0388, 0.5982, 0.06291, 0.3156, 0.4133, 0.4588, 0.008867, 0.6084, 0.06291, 0.3156, 0.0388, 0.5982, 0.01801, -0.00134, 0.06291, 0.3156, 0.008867, 0.6084, 0.8667, 0.7939, 0.81, 0.7748, 0.81, 0.7555, 0.8273, 0.7362, 0.884, 0.7555, 0.884, 0.7748, 0.8667, 0.7939, 0.8273, 0.7939, 0.81, 0.7748, 0.8273, 0.7362, 0.8667, 0.7362, 0.884, 0.7555, 0.884, 0.7748, 0.8667, 0.7939, 0.8273, 0.7362, 0.81, 0.7555, 0.8273, 0.7362, 0.8667, 0.7939, 0.3392, 0.625, 0.3392, 0.5229, 0.2884, 0.5229, 0.2884, 0.5229, 0.2884, 0.625, 0.3392, 0.625, 0.3392, 0.625, 0.2884, 0.5229, 0.3392, 0.5229, 0.2884, 0.5229, 0.3392, 0.625, 0.2884, 0.625, 0.7603, 0.4656, 0.6971, 0.4792, 0.6971, 0.5259, 0.7043, 0.5396, 0.7675, 0.5259, 0.7675, 0.4792, 0.7603, 0.4656, 0.7043, 0.4656, 0.6971, 0.4792, 0.7043, 0.5396, 0.7603, 0.5396, 0.7675, 0.5259, 0.7675, 0.4792, 0.7603, 0.4656, 0.7043, 0.5396, 0.6971, 0.5259, 0.7043, 0.5396, 0.7603, 0.4656, 0.296, 0.594, 0.3058, 0.5293, 0.296, 0.5293, 0.3058, 0.5293, 0.296, 0.594, 0.3058, 0.594, 0.296, 0.594, 0.3058, 0.5293, 0.3058, 0.594, 0.3058, 0.5293, 0.296, 0.594, 0.296, 0.5293, 0.296, 0.594, 0.3058, 0.594, 0.3058, 0.594, 0.3058, 0.594, 0.296, 0.594, 0.296, 0.594, 0.3058, 0.594, 0.3058, 0.5293, 0.3058, 0.5293, 0.3058, 0.5293, 0.3058, 0.594, 0.3058, 0.594, 0.3058, 0.5293, 0.296, 0.5293, 0.296, 0.5293, 0.296, 0.5293, 0.3058, 0.5293, 0.3058, 0.5293, 0.296, 0.5293, 0.296, 0.594, 0.296, 0.594, 0.296, 0.594, 0.296, 0.5293, 0.296, 0.5293, 0.296, 0.594, 0.3058, 0.5293, 0.296, 0.5293, 0.3058, 0.5293, 0.296, 0.594, 0.3058, 0.594, 0.296, 0.594, 0.3058, 0.5293, 0.3058, 0.594, 0.3058, 0.5293, 0.296, 0.594, 0.296, 0.5293, 0.296, 0.594, 0.3058, 0.594, 0.3058, 0.594, 0.3058, 0.594, 0.296, 0.594, 0.296, 0.594, 0.3058, 0.594, 0.3058, 0.5293, 0.3058, 0.5293, 0.3058, 0.5293, 0.3058, 0.594, 0.3058, 0.594, 0.3058, 0.5293, 0.296, 0.5293, 0.296, 0.5293, 0.296, 0.5293, 0.3058, 0.5293, 0.3058, 0.5293, 0.296, 0.5293, 0.296, 0.594, 0.296, 0.594, 0.296, 0.594, 0.296, 0.5293, 0.296, 0.5293, 0.296, 0.594, 0.296, 0.5293, 0.3058, 0.5293, 0.3058, 0.5293, 0.3058, 0.594, 0.296, 0.594, 0.296, 0.594, 0.3058, 0.594, 0.3058, 0.5293, 0.3058, 0.5293, 0.296, 0.5293, 0.296, 0.594, 0.296, 0.594, 0.3058, 0.594, 0.3058, 0.594, 0.3058, 0.594, 0.296, 0.594, 0.296, 0.594, 0.3058, 0.594, 0.3058, 0.5293, 0.3058, 0.5293, 0.3058, 0.5293, 0.3058, 0.594, 0.3058, 0.594, 0.3058, 0.5293, 0.296, 0.5293, 0.296, 0.5293, 0.296, 0.5293, 0.3058, 0.5293, 0.3058, 0.5293, 0.296, 0.5293, 0.296, 0.594, 0.296, 0.594, 0.296, 0.594, 0.296, 0.5293, 0.296, 0.5293, 0.296, 0.594, 0.296, 0.5293, 0.3058, 0.5293, 0.3058, 0.5293, 0.3058, 0.594, 0.296, 0.594, 0.296, 0.594, 0.3058, 0.594, 0.3058, 0.5293, 0.3058, 0.5293, 0.296, 0.5293, 0.296, 0.594, 0.296, 0.594, 0.3058, 0.594, 0.3058, 0.594, 0.3058, 0.594, 0.296, 0.594, 0.296, 0.594, 0.3058, 0.594, 0.3058, 0.5293, 0.3058, 0.5293, 0.3058, 0.5293, 0.3058, 0.594, 0.3058, 0.594, 0.3058, 0.5293, 0.296, 0.5293, 0.296, 0.5293, 0.296, 0.5293, 0.3058, 0.5293, 0.3058, 0.5293, 0.296, 0.5293, 0.296, 0.594, 0.296, 0.594, 0.296, 0.594, 0.296, 0.5293, 0.296, 0.5293, 0.3919, 0.5092, 0.3919, 0.5133, 0.3777, 0.5133, 0.3777, 0.5133, 0.3777, 0.5092, 0.3919, 0.5092, 0.3919, 0.5092, 0.3919, 0.5092, 0.3777, 0.5092, 0.3777, 0.5092, 0.3777, 0.5092, 0.3919, 0.5092, 0.3919, 0.5133, 0.3919, 0.5301, 0.3777, 0.5301, 0.3777, 0.5301, 0.3777, 0.5133, 0.3919, 0.5133, 0.3919, 0.5173, 0.3919, 0.5092, 0.3777, 0.5092, 0.3777, 0.5092, 0.3777, 0.5173, 0.3919, 0.5173, 0.3919, 0.6521, 0.3919, 0.5173, 0.3777, 0.5173, 0.3777, 0.5173, 0.3777, 0.6521, 0.3919, 0.6521, 0.3919, 0.5301, 0.3919, 0.6521, 0.3777, 0.6521, 0.3777, 0.6521, 0.3777, 0.5301, 0.3919, 0.5301, 0.3919, 0.6521, 0.3919, 0.6521, 0.3777, 0.6521, 0.3777, 0.6521, 0.3777, 0.6521, 0.3919, 0.6521, 0.3919, 0.5097, 0.3777, 0.5137, 0.3919, 0.5137, 0.3777, 0.5137, 0.3919, 0.5097, 0.3777, 0.5097, 0.3919, 0.5097, 0.3777, 0.5097, 0.3919, 0.5097, 0.3777, 0.5097, 0.3919, 0.5097, 0.3777, 0.5097, 0.3919, 0.5137, 0.3777, 0.5306, 0.3919, 0.5306, 0.3777, 0.5306, 0.3919, 0.5137, 0.3777, 0.5137, 0.3919, 0.5178, 0.3777, 0.5097, 0.3919, 0.5097, 0.3777, 0.5097, 0.3919, 0.5178, 0.3777, 0.5178, 0.3919, 0.6526, 0.3777, 0.5178, 0.3919, 0.5178, 0.3777, 0.5178, 0.3919, 0.6526, 0.3777, 0.6526, 0.3919, 0.5306, 0.3777, 0.6526, 0.3919, 0.6526, 0.3777, 0.6526, 0.3919, 0.5306, 0.3777, 0.5306, 0.3919, 0.6526, 0.3777, 0.6526, 0.3919, 0.6526, 0.3777, 0.6526, 0.3919, 0.6526, 0.3777, 0.6526, 0.391, 0.5327, 0.391, 0.5197, 0.3778, 0.5197, 0.3778, 0.5197, 0.3778, 0.5327, 0.391, 0.5327, 0.391, 0.5759, 0.391, 0.5327, 0.3778, 0.5327, 0.3778, 0.5327, 0.3778, 0.5759, 0.391, 0.5759, 0.391, 0.5197, 0.391, 0.5318, 0.3778, 0.5318, 0.3778, 0.5318, 0.3778, 0.5197, 0.391, 0.5197, 0.391, 0.5318, 0.391, 0.6564, 0.3778, 0.6564, 0.3778, 0.6564, 0.3778, 0.5318, 0.391, 0.5318, 0.391, 0.6538, 0.391, 0.5759, 0.3778, 0.5759, 0.3778, 0.5759, 0.3778, 0.6538, 0.391, 0.6538, 0.391, 0.6564, 0.391, 0.6538, 0.3778, 0.6538, 0.3778, 0.6538, 0.3778, 0.6564, 0.391, 0.6564, 0.4622, 0.6687, 0.3937, 0.6687, 0.3937, 0.6395, 0.3937, 0.6395, 0.4622, 0.6395, 0.4622, 0.6687, 0.3943, 0.67, 0.4628, 0.6408, 0.4628, 0.67, 0.4628, 0.6408, 0.3943, 0.67, 0.3943, 0.6408])
_uv = me_base.uv_layers.new(name='bake_uv')
_uv.uv.foreach_set('vector', [0.009577, 0.01514, 0.02013, 0.1189, -5.217e-09, 0.1231, 0.2511, 0.01514, 0.2607, 0.1231, 0.2405, 0.1189, 0.02013, 0.1189, 0.0514, 0.2901, 0.03248, 0.2932, 0.03248, 0.2932, -5.217e-09, 0.1231, 0.02013, 0.1189, 0.2607, 0.1231, 0.2282, 0.2932, 0.2093, 0.2901, 0.2093, 0.2901, 0.2405, 0.1189, 0.2607, 0.1231, 0.07107, 0.4216, 0.03248, 0.2932, 0.0514, 0.2901, 0.1896, 0.4216, 0.2093, 0.2901, 0.2282, 0.2932, 0.09818, 0.1329, 0.07415, 0.1017, 0.06156, 0.007825, 0.1865, 0.1017, 0.1625, 0.1329, 0.2009, 0.008076, 0.07415, 0.1017, 0.09818, 0.1329, 0.1257, 0.3251, 0.1257, 0.3251, 0.1006, 0.2832, 0.07415, 0.1017, 0.1625, 0.1329, 0.1865, 0.1017, 0.16, 0.2832, 0.16, 0.2832, 0.135, 0.3251, 0.1625, 0.1329, 0.1006, 0.2832, 0.1257, 0.3251, 0.1242, 0.4491, 0.135, 0.3251, 0.16, 0.2832, 0.1365, 0.4491, 0.9955, 0.1614, 0.9656, 0.1614, 0.9656, 0.1238, 0.9656, 0.1238, 0.9955, 0.1238, 0.9955, 0.1614, 0.2511, 0.01514, 0.2405, 0.1189, 0.1865, 0.1017, 0.1865, 0.1017, 0.2157, -1.598e-08, 0.2511, 0.01514, 0.2405, 0.1189, 0.2093, 0.2901, 0.16, 0.2832, 0.16, 0.2832, 0.1865, 0.1017, 0.2405, 0.1189, 0.2093, 0.2901, 0.1896, 0.4216, 0.1365, 0.4491, 0.1365, 0.4491, 0.16, 0.2832, 0.2093, 0.2901, 0.07107, 0.4216, 0.0514, 0.2901, 0.1006, 0.2832, 0.1006, 0.2832, 0.1242, 0.4491, 0.07107, 0.4216, 0.0514, 0.2901, 0.02013, 0.1189, 0.07415, 0.1017, 0.07415, 0.1017, 0.1006, 0.2832, 0.0514, 0.2901, 0.02013, 0.1189, 0.009577, 0.01514, 0.04497, 7.821e-09, 0.05976, 0.008076, 0.07415, 0.1017, 0.02013, 0.1189, 0.1257, 0.3251, 0.09818, 0.1329, 0.1042, 0.137, 0.1042, 0.137, 0.1303, 0.3197, 0.1257, 0.3251, 0.1625, 0.1329, 0.135, 0.3251, 0.1303, 0.3197, 0.1303, 0.3197, 0.1565, 0.137, 0.1625, 0.1329, 0.03248, 0.2932, 0.07107, 0.4216, 0.06097, 0.4171, 0.06097, 0.4171, 0.02665, 0.3029, 0.03248, 0.2932, 0.1896, 0.4216, 0.2282, 0.2932, 0.234, 0.3029, 0.234, 0.3029, 0.1997, 0.4171, 0.1896, 0.4216, 0.02665, 0.3029, 0.06097, 0.4171, 0.02112, 0.4052, 0.02112, 0.4052, 1.621e-08, 0.3349, 0.02665, 0.3029, 0.1997, 0.4171, 0.234, 0.3029, 0.2607, 0.3349, 0.2607, 0.3349, 0.2395, 0.4052, 0.1997, 0.4171, 0.9968, 0.1108, 0.9955, 0.1238, 0.9955, 0.109, 0.9656, 0.1238, 0.9643, 0.1108, 0.9656, 0.109, 0.06156, 0.007825, 0.07415, 0.1017, 0.05976, 0.008076, 0.2009, 0.008076, 0.1625, 0.1329, 0.1991, 0.007825, 0.1865, 0.1017, 0.2009, 0.008076, 0.2157, -1.598e-08, 0.9955, 0.109, 0.9955, 0.1238, 0.9656, 0.109, 0.9656, 0.1238, 0.9656, 0.109, 0.9955, 0.1238, 0.02013, 0.1189, 0.04497, 7.821e-09, 0.05976, 0.008076, 0.1951, 0.6889, 0.1947, 0.7344, 0.1688, 0.7343, 0.1688, 0.7343, 0.1696, 0.6883, 0.1951, 0.6889, 0.1947, 0.7344, 0.1948, 0.859, 0.1688, 0.8593, 0.1688, 0.8593, 0.1688, 0.7343, 0.1947, 0.7344, 0.1948, 0.859, 0.1951, 0.923, 0.1695, 0.923, 0.1695, 0.923, 0.1688, 0.8593, 0.1948, 0.859, 0.8763, 0.6334, 0.8765, 0.5693, 0.9025, 0.5696, 0.9025, 0.5696, 0.9018, 0.6333, 0.8763, 0.6334, 0.8765, 0.5693, 0.8767, 0.4447, 0.9025, 0.4446, 0.9025, 0.4446, 0.9025, 0.5696, 0.8765, 0.5693, 0.8767, 0.4447, 0.8762, 0.3992, 0.9017, 0.3987, 0.9017, 0.3987, 0.9025, 0.4446, 0.8767, 0.4447, 0.5373, 0.7973, 0.7072, 0.7973, 0.6817, 0.8639, 0.6817, 0.8639, 0.6888, 0.9776, 0.6402, 0.9869, 0.6817, 0.8639, 0.6402, 0.9869, 0.533, 0.8156, 0.5373, 0.7973, 0.6817, 0.8639, 0.533, 0.8156, 0.4306, 0.7974, 0.4349, 0.8157, 0.3277, 0.987, 0.3277, 0.987, 0.2791, 0.9777, 0.2862, 0.8639, 0.4306, 0.7974, 0.3277, 0.987, 0.2862, 0.8639, 0.4306, 0.7974, 0.2862, 0.8639, 0.2607, 0.7974, 0.853, 0.2392, 0.8821, 0.246, 0.853, 0.3712, 0.9111, 0.3712, 0.8821, 0.3644, 0.9111, 0.2392, -2.492e-09, 0.7061, 0.02233, 0.7088, 9.563e-09, 0.892, 0.9307, 0.5846, 0.9084, 0.5819, 0.9307, 0.3987, 0.4531, 0.7974, 0.4821, 0.8044, 0.4531, 0.9241, 0.804, 0.9205, 0.774, 0.9205, 0.7741, 0.7973, 0.9484, 0.582, 0.9484, 0.5522, 0.9536, 0.5558, 0.8796, 0.3712, 0.8839, 0.3932, 0.8796, 0.3978, 0.8044, 0.9166, 0.8044, 0.8868, 0.8097, 0.8905, 0.8796, 0.3978, 0.8751, 0.3758, 0.8796, 0.3712, 0.8171, 0.485, 0.8762, 0.485, 0.8655, 0.617, 0.8655, 0.617, 0.8279, 0.617, 0.8171, 0.485, 0.8762, 0.485, 0.8171, 0.485, 0.8182, 0.3987, 0.8182, 0.3987, 0.8752, 0.3987, 0.8762, 0.485, 0.8279, 0.617, 0.8655, 0.617, 0.8623, 0.633, 0.8623, 0.633, 0.8311, 0.633, 0.8279, 0.617, 0.921, 8.795e-09, 0.9497, 0.1008, 0.921, 0.109, 0.9211, 0.2138, 0.921, 0.109, 0.9509, 0.109, 0.9084, 0.5846, 0.9378, 0.7553, 0.9084, 0.7603, 0.9084, 0.9335, 0.9084, 0.7603, 0.9382, 0.7603, 0.1559, 0.8738, 0.1668, 0.9459, 0.1559, 0.9475, 0.949, 0.8341, 0.9382, 0.762, 0.949, 0.7603, 0.9631, 0.05764, 0.993, 0.05764, 0.993, 0.1073, 0.9943, 0.2111, 0.9643, 0.2111, 0.9643, 0.1614, 0.9708, 0.7602, 0.9708, 0.7304, 0.9791, 0.736, 0.9603, 0.4841, 0.9542, 0.4666, 0.9603, 0.4585, 0.9613, 0.7603, 0.9613, 0.7304, 0.9708, 0.736, 0.9006, 0.3712, 0.9073, 0.3885, 0.9006, 0.3972, 0.02223, 0.9938, 0.003726, 0.9956, 0.003726, 0.9572, 0.9739, 0.9481, 0.9842, 0.9521, 0.9739, 0.9891, 0.1316, 0.9617, 0.15, 0.9596, 0.15, 0.992, 0.9642, 0.583, 0.9542, 0.5785, 0.9642, 0.5476, 0.8762, 0.7194, 0.8655, 0.8511, 0.8279, 0.8511, 0.8279, 0.8511, 0.8171, 0.7194, 0.8762, 0.7194, 0.8762, 0.7194, 0.8171, 0.7194, 0.8182, 0.633, 0.8182, 0.633, 0.8752, 0.633, 0.8762, 0.7194, 0.8279, 0.8511, 0.8655, 0.8511, 0.8623, 0.8671, 0.8623, 0.8671, 0.8311, 0.8671, 0.8279, 0.8511, 0.1559, 0.7689, 0.1471, 0.8945, 0.1414, 0.8945, 0.1414, 0.8945, 0.1257, 0.7687, 0.1559, 0.7689, 0.1043, 0.8945, 0.09545, 0.7689, 0.1257, 0.7687, 0.1257, 0.7687, 0.1099, 0.8945, 0.1043, 0.8945, 0.8351, 0.2427, 0.853, 0.2392, 0.853, 0.3737, 0.241, 0.9059, 0.2228, 0.9069, 0.2415, 0.7737, 0.05967, 0.7743, 0.07789, 0.7752, 0.06078, 0.9065, 0.9293, 0.3701, 0.9111, 0.3717, 0.9111, 0.2392, 0.8171, 0.2426, 0.8351, 0.2392, 0.8351, 0.3738, 0.2134, 0.9061, 0.1951, 0.907, 0.2138, 0.7737, 0.03242, 0.7743, 0.05064, 0.7751, 0.03351, 0.9067, 0.4531, 0.9296, 0.4349, 0.9296, 0.4462, 0.7974, 0.1559, 0.7689, 0.1257, 0.7687, 0.13, 0.6888, 0.13, 0.6888, 0.1519, 0.6888, 0.1559, 0.7689, 0.1257, 0.7687, 0.09545, 0.7689, 0.09944, 0.6888, 0.09944, 0.6888, 0.1213, 0.6888, 0.1257, 0.7687, 0.07789, 0.7752, 0.05967, 0.7743, 0.07789, 0.6888, 0.8054, 0.7973, 0.8155, 0.8001, 0.8054, 0.8868, 0.05064, 0.7751, 0.03242, 0.7743, 0.05064, 0.6888, 0.9293, 0.2392, 0.9392, 0.2419, 0.9293, 0.3287, 0.9484, 0.5767, 0.9307, 0.5723, 0.9484, 0.4877, 0.9378, 0.671, 0.9482, 0.671, 0.9419, 0.7572, 0.9484, 0.4877, 0.9307, 0.4832, 0.9484, 0.3987, 0.9378, 0.5854, 0.948, 0.5846, 0.948, 0.671, 0.9741, 0.5476, 0.9741, 0.5829, 0.9642, 0.5765, 0.9642, 0.5765, 0.9642, 0.5546, 0.9741, 0.5476, 0.9741, 0.5829, 0.9741, 0.5476, 0.984, 0.5546, 0.984, 0.5546, 0.984, 0.5765, 0.9741, 0.5829, 0.05967, 0.7743, 0.06078, 0.9065, 0.0517, 0.8995, 0.0517, 0.8995, 0.05064, 0.7736, 0.05967, 0.7743, 0.9488, 0.3042, 0.9488, 0.3227, 0.9392, 0.3163, 0.9392, 0.3163, 0.9392, 0.3106, 0.9488, 0.3042, 0.2134, 0.9061, 0.2138, 0.7737, 0.2228, 0.7728, 0.2228, 0.7728, 0.2224, 0.8992, 0.2134, 0.9061, 0.937, 0.2331, 0.937, 0.2146, 0.9466, 0.221, 0.9466, 0.221, 0.9466, 0.2267, 0.937, 0.2331, 0.241, 0.9059, 0.2415, 0.7737, 0.2505, 0.773, 0.2505, 0.773, 0.2501, 0.8989, 0.241, 0.9059, 0.03242, 0.7743, 0.03351, 0.9067, 0.02443, 0.8997, 0.02443, 0.8997, 0.02339, 0.7734, 0.03242, 0.7743, 0.2138, 0.7737, 0.1951, 0.6883, 0.2055, 0.6938, 0.2055, 0.6938, 0.2228, 0.7728, 0.2138, 0.7737, 0.07789, 0.6888, 0.05967, 0.7743, 0.05064, 0.7736, 0.05064, 0.7736, 0.06756, 0.6943, 0.07789, 0.6888, 0.2415, 0.7737, 0.2228, 0.6883, 0.2332, 0.6937, 0.2332, 0.6937, 0.2505, 0.773, 0.2415, 0.7737, 0.05064, 0.6888, 0.03242, 0.7743, 0.02339, 0.7734, 0.02339, 0.7734, 0.04031, 0.6943, 0.05064, 0.6888, 0.8445, 0.3738, 0.8445, 0.3923, 0.8285, 0.3893, 0.8285, 0.3893, 0.8285, 0.3766, 0.8445, 0.3738, 0.921, 0.2331, 0.921, 0.2146, 0.937, 0.2174, 0.937, 0.2174, 0.937, 0.2301, 0.921, 0.2331, 0.9603, 0.4661, 0.9769, 0.4585, 0.9769, 0.4761, 0.8285, 0.3932, 0.8171, 0.3855, 0.8285, 0.3738, 0.948, 0.6573, 0.9646, 0.6498, 0.9646, 0.6674, 0.9778, 0.225, 0.9643, 0.2274, 0.9643, 0.2111, 0.853, 0.3712, 0.864, 0.3857, 0.853, 0.3976, 0.8922, 0.3976, 0.8839, 0.3867, 0.8922, 0.3712, 0.864, 0.3712, 0.8751, 0.3857, 0.864, 0.3976, 0.9006, 0.3976, 0.8922, 0.3867, 0.9006, 0.3712, 0.8762, 0.6339, 0.9025, 0.6793, 0.8767, 0.6794, 0.9025, 0.6793, 0.8762, 0.6339, 0.9017, 0.6334, 0.8767, 0.6794, 0.9025, 0.8043, 0.8765, 0.804, 0.9025, 0.8043, 0.8767, 0.6794, 0.9025, 0.6793, 0.8765, 0.804, 0.9018, 0.868, 0.8763, 0.8681, 0.9018, 0.868, 0.8765, 0.804, 0.9025, 0.8043, 0.9162, 0.2347, 0.8899, 0.1709, 0.9159, 0.1706, 0.8899, 0.1709, 0.9162, 0.2347, 0.8906, 0.2346, 0.9159, 0.1706, 0.8899, 0.04594, 0.9158, 0.04603, 0.8899, 0.04594, 0.9159, 0.1706, 0.8899, 0.1709, 0.9158, 0.04603, 0.8907, -9.189e-09, 0.9162, 0.0005304, 0.8907, -9.189e-09, 0.9158, 0.04603, 0.8899, 0.04594, 0.4349, 0.9739, 0.4476, 0.9296, 0.4476, 0.9778, 0.9528, 0.3287, 0.9989, 0.3885, 0.9528, 0.3886, 0.02339, 0.5013, 0.07795, 0.4491, 0.08278, 0.4949, 0.9784, 0.6328, 0.9784, 0.5846, 0.9912, 0.6289, 0.09612, 0.4938, 0.09607, 0.6194, 0.08278, 0.4949, 0.7205, 0.9222, 0.7339, 0.7973, 0.7339, 0.9223, 0.08278, 0.4949, 0.03669, 0.6257, 0.02339, 0.5013, 0.03669, 0.6257, 0.08278, 0.4949, 0.09607, 0.6194, 0.4953, 0.7974, 0.4953, 0.9234, 0.4821, 0.7991, 0.02339, 0.6273, 0.02339, 0.5013, 0.03669, 0.6257, 0.9643, 0.1091, 0.951, 0.1724, 0.9509, 0.109, 0.09607, 0.6194, 0.04333, 0.6888, 0.03669, 0.6257, 0.7473, 0.9854, 0.8071, 0.9219, 0.8072, 0.9854, 0.965, 0.8991, 0.9642, 0.9626, 0.9516, 0.8991, 0.8736, 0.9903, 0.8608, 0.9942, 0.8608, 0.946, 0.9524, 0.2991, 0.9524, 0.2392, 0.9985, 0.2393, 0.1688, 0.5013, 0.1095, 0.4949, 0.1143, 0.4491, 0.9931, 0.8086, 0.9803, 0.8046, 0.9931, 0.7603, 0.09612, 0.4938, 0.1095, 0.4949, 0.09616, 0.6194, 0.7473, 0.9223, 0.7339, 0.9223, 0.7353, 0.7973, 0.1095, 0.4949, 0.1688, 0.5013, 0.1556, 0.6257, 0.1556, 0.6257, 0.09616, 0.6194, 0.1095, 0.4949, 0.4953, 0.7974, 0.5086, 0.7991, 0.4953, 0.9234, 0.1688, 0.6273, 0.1556, 0.6257, 0.1688, 0.5013, 0.9509, 0.1726, 0.9643, 0.1724, 0.9642, 0.2359, 0.09616, 0.6194, 0.1556, 0.6257, 0.1489, 0.6888, 0.513, 0.9875, 0.4531, 0.9875, 0.4532, 0.9241, 0.9482, 0.6736, 0.9613, 0.671, 0.9613, 0.7357, 0.5407, 0.7973, 0.533, 0.7973, 0.533, 0.3987, 0.8054, 0.495, 0.8054, 0.5592, 0.5729, 0.5913, 0.5485, 0.3987, 0.8054, 0.495, 0.5729, 0.5913, 0.533, 0.3987, 0.5485, 0.3987, 0.5729, 0.5913, 0.5407, 0.7973, 0.533, 0.3987, 0.5729, 0.5913, 0.8762, 0.947, 0.8889, 0.9905, 0.8762, 0.9948, 0.187, 0.4491, 0.2416, 0.5006, 0.1822, 0.4942, 0.09545, 0.9696, 0.09545, 0.8945, 0.1316, 0.9422, 0.9016, 0.947, 0.9016, 0.9948, 0.8889, 0.9905, 0.7501, 0.7973, 0.7606, 0.9219, 0.7473, 0.9219, 0.1689, 0.6184, 0.1688, 0.4934, 0.1822, 0.4942, 0.1822, 0.4942, 0.2283, 0.6248, 0.1689, 0.6184, 0.2283, 0.6248, 0.1822, 0.4942, 0.2416, 0.5006, 0.2416, 0.5006, 0.2416, 0.6265, 0.2283, 0.6248, 0.5086, 0.9233, 0.5086, 0.7974, 0.5219, 0.7994, 0.9615, 0.06389, 0.9497, -9.929e-09, 0.9631, -1.094e-08, 0.02348, 0.9067, 0.0833, 0.9706, 0.02339, 0.9706, 0.2216, 0.6883, 0.1689, 0.6184, 0.2283, 0.6248, 0.9524, 0.3042, 0.9392, 0.2417, 0.9524, 0.2392, 0.1686, 0.9475, 0.1686, 0.9954, 0.1559, 0.9911, 0.8718, 1.205e-08, 0.8765, 0.04511, 0.8171, 0.05146, 0.9996, 0.4585, 0.9542, 0.4585, 0.9542, 0.3987, 0.8171, 0.947, 0.8298, 0.9906, 0.8171, 0.9949, 0.7712, 0.7973, 0.774, 0.9219, 0.7606, 0.9219, 0.8898, 0.1693, 0.8765, 0.04511, 0.8899, 0.04428, 0.8765, 0.04511, 0.8898, 0.1693, 0.8304, 0.1757, 0.8304, 0.1757, 0.8171, 0.05146, 0.8765, 0.04511, 0.8171, 0.05146, 0.8304, 0.1757, 0.8171, 0.1774, 0.7205, 0.9233, 0.7072, 0.7993, 0.7205, 0.7973, 0.9397, 0.963, 0.9382, 0.8991, 0.9516, 0.8991, 0.255, 0.907, 0.255, 0.9709, 0.1951, 0.9709, 0.8371, 0.2392, 0.8304, 0.1757, 0.8898, 0.1693, -3.692e-10, 0.957, -2.237e-09, 0.892, 0.01316, 0.8945, 0.924, 0.9912, 0.9077, 0.9335, 0.9382, 0.9335, 0.1688, 0.923, 0.1902, 0.9607, 0.1688, 0.9824, 0.7072, 0.9832, 0.7072, 0.9233, 0.7365, 0.9316, 0.9613, 0.671, 0.9827, 0.7087, 0.9613, 0.7304, 0.9628, 0.9865, 0.9382, 0.9935, 0.9382, 0.963, 0.9827, 0.671, 0.9904, 0.6756, 0.9827, 0.705, 0.978, 0.3284, 0.9524, 0.3284, 0.9606, 0.2991, 0.8078, 0.9513, 0.8155, 0.9559, 0.8078, 0.9854, 0.3005, 0.1926, 0.533, 0.09631, 0.533, 0.1605, 0.533, 0.09631, 0.2607, -6.126e-09, 0.2761, -6.126e-09, 0.3005, 0.1926, 0.2607, -6.126e-09, 0.533, 0.09631, 0.2684, 0.3987, 0.2607, -6.126e-09, 0.3005, 0.1926, 0.2684, 0.3987, 0.2607, 0.3987, 0.2607, -6.126e-09, 0.4932, 0.5913, 0.2607, 0.5592, 0.2607, 0.495, 0.2607, 0.495, 0.5176, 0.3987, 0.533, 0.3987, 0.4932, 0.5913, 0.2607, 0.495, 0.533, 0.3987, 0.5254, 0.7974, 0.4932, 0.5913, 0.533, 0.3987, 0.5254, 0.7974, 0.533, 0.3987, 0.533, 0.7974, 0.9772, 0.05764, 0.9631, -2.088e-08, 0.9936, -2.23e-08, 0.9784, 0.5846, 0.9784, 0.644, 0.957, 0.6222, 0.9542, 0.4877, 0.9835, 0.5393, 0.9542, 0.5476, 0.983, 0.8341, 0.983, 0.8934, 0.9616, 0.8717, 0.02339, 0.9999, 0.04061, 0.9706, 0.04899, 0.9999, 0.9904, 0.705, 0.9904, 0.739, 0.9827, 0.7096, 0.09545, 0.9931, 0.1201, 0.9696, 0.1201, 1.0, 0.9861, 0.6328, 0.9861, 0.667, 0.9784, 0.6374, 0.7977, 0.3986, 0.8054, 0.0, 0.8054, 0.3986, 0.533, 0.0963, 0.7656, 0.1926, 0.533, 0.1605, 0.79, 0.0, 0.7656, 0.1926, 0.533, 0.0963, 0.8054, 0.0, 0.7656, 0.1926, 0.79, 0.0, 0.7977, 0.3986, 0.7656, 0.1926, 0.8054, 0.0, 0.5219, 0.9114, 0.5329, 0.9567, 0.5219, 0.9629, 0.09476, 0.9475, 0.08374, 0.9022, 0.09476, 0.896, 0.5135, 0.9233, 0.5219, 0.9534, 0.5135, 0.9699, 0.7473, 0.969, 0.7388, 0.9389, 0.7473, 0.9223, 0.965, 0.8991, 0.9835, 0.8991, 0.981, 0.9481, 0.8608, 0.995, 0.8421, 0.995, 0.8448, 0.946, 0.9528, 0.3938, 0.9293, 0.3387, 0.9528, 0.3287, 0.9548, 0.8202, 0.9548, 0.7603, 0.9803, 0.7603, 0.1316, 0.9596, 0.1316, 0.8945, 0.1551, 0.9045, 0.9616, 0.8341, 0.9616, 0.8991, 0.9382, 0.8891, 0.905, 0.947, 0.8762, 0.8885, 0.905, 0.8681, 0.8421, 0.8671, 0.8709, 0.9255, 0.8421, 0.946, 0.957, 0.6498, 0.948, 0.5934, 0.957, 0.5846, 0.01316, 0.892, 0.02223, 0.9483, 0.01316, 0.9572, 0.8421, 0.945, 0.8297, 0.947, 0.8297, 0.8671, 0.8171, 0.8691, 0.8297, 0.8671, 0.8297, 0.947, 0.2416, 0.6858, 0.2456, 0.6818, 0.2456, 0.6858, 0.2456, 0.6818, 0.2416, 0.6858, 0.2416, 0.6818, 0.8372, 0.3972, 0.8332, 0.3932, 0.8372, 0.3932, 0.8332, 0.3932, 0.8372, 0.3972, 0.8332, 0.3972, 0.2508, 0.7588, 0.2548, 0.7332, 0.2548, 0.7588, 0.2548, 0.7332, 0.2508, 0.7588, 0.2508, 0.7332, 0.9084, 0.3987, 0.9124, 0.373, 0.9124, 0.3987, 0.9124, 0.373, 0.9084, 0.3987, 0.9084, 0.373, 0.1902, 0.9487, 0.1942, 0.923, 0.1942, 0.9487, 0.1942, 0.923, 0.1902, 0.9487, 0.1902, 0.923, 0.9204, 0.3987, 0.9244, 0.373, 0.9244, 0.3987, 0.9244, 0.373, 0.9204, 0.3987, 0.9204, 0.373, 0.2456, 0.6858, 0.2496, 0.6818, 0.2496, 0.6858, 0.2496, 0.6818, 0.2456, 0.6858, 0.2456, 0.6818, 0.8252, 0.3932, 0.8292, 0.3972, 0.8252, 0.3972, 0.8292, 0.3972, 0.8252, 0.3932, 0.8292, 0.3932, 0.2508, 0.7332, 0.2548, 0.7075, 0.2548, 0.7332, 0.2548, 0.7075, 0.2508, 0.7332, 0.2508, 0.7075, 0.2508, 0.8359, 0.2548, 0.8102, 0.2548, 0.8359, 0.2548, 0.8102, 0.2508, 0.8359, 0.2508, 0.8102, 0.8709, 0.9422, 0.875, 0.9165, 0.875, 0.9422, 0.875, 0.9165, 0.8709, 0.9422, 0.8709, 0.9165, 0.2508, 0.8873, 0.2548, 0.8616, 0.2548, 0.8873, 0.2548, 0.8616, 0.2508, 0.8873, 0.2508, 0.8616, 0.8171, 0.3932, 0.8212, 0.3932, 0.8212, 0.3972, 0.8212, 0.3972, 0.8171, 0.3972, 0.8171, 0.3932, 0.8292, 0.3972, 0.8292, 0.3932, 0.8332, 0.3932, 0.8332, 0.3932, 0.8332, 0.3972, 0.8292, 0.3972, 0.2548, 0.7075, 0.2508, 0.7075, 0.2508, 0.6818, 0.2508, 0.6818, 0.2548, 0.6818, 0.2548, 0.7075, 0.2548, 0.8616, 0.2508, 0.8616, 0.2508, 0.8359, 0.2508, 0.8359, 0.2548, 0.8359, 0.2548, 0.8616, 0.9284, 0.3987, 0.9244, 0.3987, 0.9244, 0.373, 0.9244, 0.373, 0.9284, 0.373, 0.9284, 0.3987, 0.2548, 0.8102, 0.2508, 0.8102, 0.2508, 0.7845, 0.2508, 0.7845, 0.2548, 0.7845, 0.2548, 0.8102, 0.8212, 0.3932, 0.8252, 0.3932, 0.8252, 0.3972, 0.8252, 0.3972, 0.8212, 0.3972, 0.8212, 0.3932, 0.8412, 0.3932, 0.8412, 0.3972, 0.8372, 0.3972, 0.8372, 0.3972, 0.8372, 0.3932, 0.8412, 0.3932, 0.2548, 0.7845, 0.2508, 0.7845, 0.2508, 0.7588, 0.2508, 0.7588, 0.2548, 0.7588, 0.2548, 0.7845, 0.9204, 0.3987, 0.9164, 0.3987, 0.9164, 0.373, 0.9164, 0.373, 0.9204, 0.373, 0.9204, 0.3987, 0.4517, 0.9553, 0.4476, 0.9553, 0.4476, 0.9296, 0.4476, 0.9296, 0.4517, 0.9296, 0.4517, 0.9553, 0.9164, 0.3987, 0.9124, 0.3987, 0.9124, 0.373, 0.9124, 0.373, 0.9164, 0.373, 0.9164, 0.3987, 0.08255, 0.9056, 0.07789, 0.8995, 0.08255, 0.896, 0.9307, 0.5844, 0.9307, 0.5767, 0.9366, 0.5767, 0.8054, 4.301e-09, 0.8113, 0.3986, 0.8054, 0.3987, 0.8113, 0.7973, 0.8113, 0.3987, 0.8171, 0.3987, 0.08374, 0.896, 0.07789, 0.689, 0.08374, 0.6888, 0.2548, 0.6818, 0.2607, 0.8888, 0.2548, 0.889, 0.9016, 0.9624, 0.9016, 0.947, 0.9075, 0.947, 0.9704, 0.6498, 0.9704, 0.6652, 0.9646, 0.6652, 0.0117, 0.4491, 0.01755, 0.706, 0.0117, 0.7061, 0.01892, 0.4491, 0.02339, 0.7061, 0.01755, 0.7061, 0.2548, 0.6818, 0.249, 0.4493, 0.2548, 0.4491, 0.9025, 0.3987, 0.9084, 0.6312, 0.9025, 0.6314, 0.9548, 0.8248, 0.949, 0.7609, 0.9548, 0.7603, 0.9484, 0.4877, 0.9542, 0.5516, 0.9484, 0.5522, 0.2558, 0.9478, 0.2558, 0.9382, 0.2605, 0.9417, 0.9366, 0.5767, 0.9424, 0.5844, 0.9366, 0.5844, 0.8171, 1.021e-08, 0.8171, 0.3987, 0.8113, 0.3986, 0.8054, 0.7973, 0.8054, 0.3987, 0.8113, 0.3988, 0.08374, 0.896, 0.08374, 0.6888, 0.08959, 0.689, 0.09545, 0.6888, 0.09545, 0.896, 0.08959, 0.8958, 0.954, 0.7512, 0.9482, 0.7357, 0.954, 0.7357, 0.954, 0.7357, 0.9599, 0.7512, 0.954, 0.7512, 0.0117, 0.7061, 0.005848, 0.4492, 0.0117, 0.4491, 7.884e-10, 0.4491, 0.005848, 0.706, 1.707e-08, 0.7061, 0.2416, 0.6818, 0.2416, 0.4491, 0.2474, 0.4493, 0.2607, 0.4491, 0.2607, 0.6818, 0.2548, 0.6816, 0.8097, 0.9513, 0.8097, 0.8868, 0.8155, 0.8874, 0.9542, 0.3987, 0.9542, 0.4631, 0.9484, 0.4626, 0.9036, 0.6314, 0.9084, 0.7995, 0.9036, 0.7997, 0.9162, 0.1682, 0.9162, 0.0, 0.921, 0.0, 0.921, 0.2331, 0.9162, 0.1686, 0.921, 0.1682, 0.9036, 0.7997, 0.9084, 0.8642, 0.9036, 0.8646, 0.8445, 0.3913, 0.8445, 0.3738, 0.8493, 0.3738, 0.2558, 0.889, 0.2558, 0.9065, 0.251, 0.9065, 0.1559, 0.8738, 0.1559, 0.6888, 0.1607, 0.6888, 0.1655, 0.6888, 0.1655, 0.8738, 0.1607, 0.8738, 0.5219, 0.9114, 0.5219, 0.7974, 0.5267, 0.7974, 0.5315, 0.7974, 0.5315, 0.9114, 0.5267, 0.9114, 0.2558, 0.9382, 0.2558, 0.889, 0.2607, 0.889, 0.8709, 0.8671, 0.8757, 0.9161, 0.8709, 0.9165, 0.08374, 0.9908, 0.08374, 0.9475, 0.09272, 0.9475, 0.9585, 0.1081, 0.9497, 0.06572, 0.9585, 0.06389, 0.965, 0.9481, 0.9739, 0.9914, 0.965, 0.9914, 0.8298, 0.9912, 0.8298, 0.947, 0.8386, 0.9488])
_uv.active_render = True
me_base.materials.append(None)
me_base.update()
me_base.normals_split_custom_set([tuple(v) for v in zip(*[iter([-0.6279, -0.3211, -0.709, -0.9762, -0.2106, -0.05245, -0.8923, -0.4494, -0.04347, 0.8908, -0.2314, -0.3911, 0.8888, -0.4577, -0.02324, 0.9815, -0.1877, -0.0386, -0.9762, -0.2105, -0.05243, -0.9802, -0.195, 0.0335, -0.8622, -0.5037, 0.05424, -0.8621, -0.5037, 0.0543, -0.8923, -0.4494, -0.04349, -0.9762, -0.2106, -0.05243, 0.8888, -0.4577, -0.02333, 0.8625, -0.5027, 0.05763, 0.9678, -0.2482, 0.04165, 0.9678, -0.2482, 0.04165, 0.9815, -0.1876, -0.03862, 0.8888, -0.4577, -0.02325, -0.9575, -0.2787, 0.0747, -0.8622, -0.5037, 0.05429, -0.9802, -0.195, 0.0335, 0.903, -0.4222, 0.07965, 0.9678, -0.2482, 0.04165, 0.8625, -0.5027, 0.05763, -0.8465, 0.5317, -0.02568, -0.9511, 0.3066, -0.03737, -0.6457, 0.604, -0.4672, 0.9838, 0.1677, -0.06279, 0.8454, 0.5335, -0.0259, 0.8771, 0.4149, -0.2418, -0.9511, 0.3066, -0.03736, -0.8465, 0.5317, -0.02573, -0.8738, 0.4861, 0.01241, -0.8738, 0.4862, 0.01247, -0.9857, 0.1637, 0.03982, -0.9511, 0.3066, -0.03737, 0.8454, 0.5335, -0.02591, 0.9839, 0.1676, -0.0628, 0.9745, 0.2233, 0.02042, 0.9745, 0.2233, 0.02041, 0.8835, 0.4679, 0.02023, 0.8454, 0.5335, -0.02592, -0.9857, 0.1637, 0.03984, -0.8738, 0.4862, 0.01242, -0.9845, 0.165, 0.0602, 0.8835, 0.468, 0.02019, 0.9746, 0.2232, 0.02041, 0.9922, 0.1056, 0.06599, -0.6242, -0.3284, -0.7089, 0.8908, -0.2314, -0.3911, 0.5862, 0.09347, -0.8048, 0.5862, 0.09344, -0.8048, -0.5795, 0.2718, -0.7683, -0.6242, -0.3284, -0.7089, 0.8908, -0.2314, -0.391, 0.9815, -0.1877, -0.03859, 0.9839, 0.1675, -0.06278, 0.9838, 0.1677, -0.06277, 0.5862, 0.09342, -0.8048, 0.8908, -0.2314, -0.391, 0.9815, -0.1876, -0.03862, 0.9678, -0.2482, 0.04166, 0.9745, 0.2233, 0.02044, 0.9745, 0.2233, 0.02045, 0.9839, 0.1676, -0.06278, 0.9815, -0.1876, -0.03859, 0.9678, -0.2482, 0.04162, 0.9029, -0.4223, 0.07962, 0.9922, 0.1056, 0.06597, 0.9922, 0.1055, 0.06599, 0.9745, 0.2232, 0.02041, 0.9678, -0.2482, 0.04165, -0.9575, -0.2787, 0.07469, -0.9802, -0.195, 0.0335, -0.9857, 0.1638, 0.03981, -0.9857, 0.1637, 0.03982, -0.9845, 0.1649, 0.06021, -0.9575, -0.2788, 0.07468, -0.9802, -0.1949, 0.03351, -0.9762, -0.2106, -0.05246, -0.9511, 0.3066, -0.03738, -0.9511, 0.3066, -0.03735, -0.9857, 0.1637, 0.03982, -0.9802, -0.1949, 0.03349, -0.9762, -0.2105, -0.05245, -0.6242, -0.3283, -0.7089, -0.5796, 0.2717, -0.7683, -0.9329, 0.2607, -0.2484, -0.9511, 0.3067, -0.03735, -0.9762, -0.2105, -0.05245, -0.8738, 0.4861, 0.01242, -0.8465, 0.5317, -0.02576, -0.8294, 0.5586, 0.001582, -0.8294, 0.5587, 0.00158, -0.8294, 0.5587, 0.001523, -0.8738, 0.4861, 0.01242, 0.8454, 0.5336, -0.0259, 0.8835, 0.4679, 0.02022, 0.8294, 0.5587, 0.001579, 0.8294, 0.5586, 0.001584, 0.8294, 0.5587, 0.001538, 0.8453, 0.5336, -0.0259, -0.8622, -0.5037, 0.05428, -0.9575, -0.2787, 0.07468, -0.9052, -0.4205, 0.06174, -0.9052, -0.4205, 0.06173, -0.9634, -0.2654, 0.03869, -0.8622, -0.5037, 0.05428, 0.9029, -0.4223, 0.07962, 0.8625, -0.5028, 0.05764, 0.9051, -0.4206, 0.06175, 0.9051, -0.4206, 0.06176, 0.9634, -0.2654, 0.03869, 0.9029, -0.4223, 0.07962, -0.9633, -0.2655, 0.03869, -0.9052, -0.4204, 0.06172, -0.9941, -0.1071, 0.01531, -0.9941, -0.1077, 0.01519, -0.9941, -0.1078, 0.01522, -0.9633, -0.2655, 0.03868, 0.9634, -0.2653, 0.03866, 0.9051, -0.4206, 0.06175, 0.9941, -0.1075, 0.01538, 0.9941, -0.107, 0.01507, 0.9942, -0.1069, 0.01509, 0.9634, -0.2654, 0.03866, -0.9329, 0.2607, -0.2484, -0.5795, 0.2718, -0.7683, -0.6458, 0.604, -0.4672, 0.5862, 0.09343, -0.8047, 0.8771, 0.4149, -0.2418, 0.4139, 0.6009, -0.6838, -0.6457, 0.604, -0.4672, -0.9511, 0.3066, -0.03736, -0.9329, 0.2606, -0.2484, 0.8772, 0.4149, -0.2418, 0.8454, 0.5336, -0.02597, 0.414, 0.6009, -0.6838, 0.9838, 0.1676, -0.06275, 0.8771, 0.4149, -0.2418, 0.5862, 0.09348, -0.8048, -0.6457, 0.604, -0.4671, -0.5796, 0.2717, -0.7683, 0.414, 0.6009, -0.6838, 0.5862, 0.09346, -0.8047, 0.414, 0.6009, -0.6838, -0.5796, 0.2717, -0.7683, -0.9762, -0.2106, -0.05242, -0.5796, 0.2717, -0.7683, -0.9329, 0.2607, -0.2484, 0.9609, -0.003518, -0.277, 0.9956, -0.00036, -0.09353, 0.9825, -0.002347, -0.1863, 0.9825, -0.002341, -0.1862, 0.9612, -0.005849, -0.2757, 0.9609, -0.003449, -0.277, 0.9956, 9.481e-05, -0.09353, 0.9905, -0.0005621, 0.1372, 0.9976, -0.0007076, 0.06888, 0.9976, -1.809e-06, 0.06888, 0.9825, -0.002336, -0.1863, 0.9956, -0.0003594, -0.09353, 0.9905, -0.0005602, 0.1373, 0.979, 0.000375, 0.204, 0.9788, -0.0008181, 0.205, 0.9788, -0.0008558, 0.205, 0.9976, -0.0007054, 0.06877, 0.9905, -0.0005654, 0.1373, -0.9788, -0.0007158, 0.205, -0.9977, -0.0007046, 0.06849, -0.9905, -0.0005575, 0.1373, -0.9905, -0.0005526, 0.1373, -0.9787, 0.0004709, 0.2054, -0.9788, -0.0008095, 0.205, -0.9977, -6.821e-05, 0.06845, -0.9825, -0.002358, -0.1863, -0.9957, -0.0003589, -0.09267, -0.9957, 4.37e-08, -0.09268, -0.9905, -0.0005554, 0.1372, -0.9977, -0.0006982, 0.06845, -0.9825, -0.00235, -0.1862, -0.9605, -0.005907, -0.2782, -0.9609, -0.003478, -0.277, -0.9609, -0.003533, -0.277, -0.9957, -0.0003539, -0.09269, -0.9825, -0.002356, -0.1862, 1.0, -4.777e-05, 1.751e-10, 1.0, -4.777e-05, -3.02e-09, 1.0, -4.777e-05, 1.086e-09, 1.0, -2.382e-06, -4.771e-05, 1.0, -4.763e-05, -3.665e-06, 1.0, 2.024e-05, 4.327e-05, 1.0, -0.0003355, 1.412e-08, 1.0, -0.0003355, 1.688e-09, 1.0, -0.0003355, 1.804e-08, 1.0, 4.774e-05, -6.876e-10, 1.0, 4.774e-05, 2.565e-10, 1.0, 4.774e-05, 8.34e-10, -1.0, 1.606e-05, 4.499e-05, -1.0, -2.064e-05, 4.308e-05, -1.0, 1.793e-05, -4.428e-05, -1.0, -4.777e-05, -3.733e-10, -1.0, -4.777e-05, 8.24e-10, -1.0, -4.777e-05, 1.846e-09, -1.0, -0.000126, 0.000311, -1.0, -0.0001421, -0.0003039, -1.0, 0.0002871, -0.0001736, -1.0, 4.777e-05, -1.874e-10, -1.0, 4.777e-05, 2.326e-09, -1.0, 4.777e-05, -1.772e-09, 3.166e-09, 0.9902, -0.1394, -2.812e-05, 0.9902, -0.1394, 2.028e-05, 0.9902, -0.1394, 3.455e-09, 0.9902, -0.1394, 7.99e-05, 0.9902, -0.1397, 4.91e-06, 0.9902, -0.1394, 3.12e-09, 1.0, 0.002762, 1.314e-05, 1.0, 0.002763, 8.649e-06, 1.0, 0.002762, -6.543e-07, 1.0, 0.002762, -8.485e-06, 1.0, 0.002762, 4.122e-06, 1.0, 0.002762, 4.235e-10, 0.9877, 0.1565, -4.238e-05, 0.9877, 0.1565, -3.651e-05, 0.9877, 0.1565, 1.276e-09, 0.9877, 0.1565, 0.0002274, 0.9876, 0.1567, -2.45e-05, 0.9877, 0.1565, 1.545e-09, 0.6638, -0.7479, 5.238e-07, 0.6638, -0.7479, -7.403e-08, 0.6638, -0.7479, -1.545e-09, 0.6637, -0.748, 1.041e-07, 0.6635, -0.7482, 2.909e-08, 0.6635, -0.7482, -1.545e-09, 0.6595, 0.7517, -1.99e-07, 0.6595, 0.7517, 2.691e-08, 0.6595, 0.7517, -3.016e-05, 0.6595, 0.7517, -3.593e-05, 0.6595, 0.7517, -3.245e-05, 0.6595, 0.7517, -2.655e-06, 0.9992, 0.0411, -6.281e-06, 0.9991, -0.04243, 2.332e-06, 0.9751, 0.2216, 3.163e-06, 0.9751, 0.2216, 1.339e-06, 0.9481, 0.318, 3.662e-06, 0.9992, 0.0411, 5.349e-06, 0.9991, -0.04243, -0.001957, 0.9992, 0.04109, -5.606e-07, 0.9921, -0.1252, -1.541e-09, 0.9921, -0.1252, -2.826e-05, 0.9921, -0.1252, -5.946e-06, 0.9991, -0.04243, 2.075e-06, 0.9481, 0.3181, 6.702e-06, 0.9751, 0.2216, 6.15e-06, 0.9119, 0.4103, 3.396e-10, 0.9119, 0.4103, 8.665e-07, 0.9119, 0.4103, -4.973e-06, 0.9481, 0.3181, 3.865e-05, -0.9729, -0.2312, -2.748e-09, -0.9729, -0.2312, 3.077e-05, -0.9729, -0.2312, -3.457e-05, -0.9729, -0.2312, 1.39e-09, -0.9729, -0.2312, 2.596e-05, -0.9729, -0.2312, -2.092e-06, -0.999, 0.04387, 2.088e-12, -0.999, 0.04387, -2.654e-07, -0.999, 0.04387, 1.24e-05, -0.999, 0.04386, 2.293e-09, -0.999, 0.04387, -6.733e-06, -0.999, 0.04387, 3.644e-08, -0.9892, 0.1463, 2.969e-09, -0.9892, 0.1463, 2.086e-08, -0.9892, 0.1463, 3.2e-05, -0.9892, 0.1463, 2.656e-10, -0.9892, 0.1463, 2.692e-05, -0.9892, 0.1463, -1.64e-09, -0.5832, 0.8123, -1.684e-05, -0.5832, 0.8123, -5.483e-06, -0.5832, 0.8123, -3.056e-09, -0.5832, 0.8123, 1.005e-06, -0.5832, 0.8123, -1.625e-08, -0.5832, 0.8123, -3.183e-10, -0.7705, -0.6374, 1.603e-05, -0.7705, -0.6374, -4.928e-06, -0.7705, -0.6374, -2.948e-09, -0.7705, -0.6374, -2.27e-05, -0.7705, -0.6374, -7.677e-06, -0.7705, -0.6374, -2.43e-09, -0.553, 0.8332, 6.9e-07, -0.553, 0.8332, -1.626e-07, -0.553, 0.8332, 1.231e-09, -0.553, 0.8332, -6.881e-07, -0.553, 0.8332, -1.661e-07, -0.553, 0.8332, -4.83e-09, -0.4238, 0.9058, -6.38e-06, -0.4238, 0.9058, 2.628e-06, -0.4238, 0.9058, -1.602e-09, -0.4238, 0.9058, 4.038e-06, -0.4238, 0.9058, 1.448e-06, -0.4238, 0.9058, 3.873e-09, -0.6679, -0.7443, 7.049e-07, -0.6679, -0.7443, -1.982e-07, -0.6679, -0.7443, 1.283e-09, -0.6679, -0.7443, -9.103e-06, -0.6679, -0.7443, -4.275e-06, -0.6679, -0.7443, 2.335e-06, -0.9996, -0.02688, -8.006e-06, -0.9695, 0.2449, -2.913e-06, -0.9695, 0.2449, -8.754e-08, -0.9695, 0.2449, -1.11e-05, -0.9996, -0.02688, 1.647e-06, -0.9996, -0.02688, -4.189e-06, -0.9996, -0.02676, 0.00114, -0.9996, -0.02677, 3.976e-05, -0.9921, -0.1253, 2.028e-09, -0.9921, -0.1253, -4.433e-05, -0.9921, -0.1253, -3.9e-06, -0.9996, -0.02676, 1.366e-05, -0.9696, 0.2448, -4.917e-07, -0.9696, 0.2448, 3.422e-09, -0.9119, 0.4104, -3.736e-09, -0.9119, 0.4104, 4.697e-05, -0.9119, 0.4104, -1.486e-05, -0.9696, 0.2448, 0.9263, -0.3746, -0.04044, 0.8223, -0.4622, 0.3318, 0.8692, 0.1822, 0.4597, 0.8692, 0.1822, 0.4597, 0.8527, 0.5217, 0.0253, 0.9263, -0.3747, -0.04048, -0.873, -0.1837, 0.4518, -0.8521, -0.5233, 0.007318, -0.9269, 0.3738, -0.03409, -0.9269, 0.3739, -0.03415, -0.8165, 0.4565, 0.3536, -0.873, -0.1837, 0.4518, -0.6718, -0.7329, 0.1078, -0.6728, -0.7394, -0.02439, -0.672, -0.7327, 0.1077, -0.7843, -0.4778, 0.3956, -0.672, -0.7326, 0.1077, -0.6728, -0.7394, -0.02439, 0.6406, -0.7677, 0.01305, 0.6718, -0.7328, 0.1079, 0.731, -0.5041, 0.46, 0.672, -0.7327, 0.1077, 0.731, -0.5041, 0.46, 0.672, -0.7327, 0.1077, 0.6706, 0.7273, 0.1457, 0.6742, 0.7385, -0.007552, 0.6706, 0.7273, 0.1457, 0.7791, 0.4722, 0.4124, 0.6706, 0.7273, 0.1456, 0.6751, 0.7377, -0.007588, -0.6413, 0.7664, 0.03721, -0.6706, 0.7274, 0.1457, -0.7262, 0.4985, 0.4735, -0.6706, 0.7274, 0.1457, -0.7262, 0.4985, 0.4735, -0.6706, 0.7274, 0.1457, 0.9263, -0.3747, -0.04048, 0.8527, 0.5217, 0.02526, 0.8719, 0.3677, -0.3234, 0.8719, 0.3677, -0.3234, 0.7787, -0.2319, -0.583, 0.9263, -0.3747, -0.04048, -0.9268, 0.3739, -0.0341, -0.8522, -0.5232, 0.007284, -0.8718, -0.3679, -0.3234, -0.8718, -0.3679, -0.3233, -0.7786, 0.2318, -0.5831, -0.9269, 0.3739, -0.0341, 0.6702, -0.7307, -0.1305, 0.6407, -0.7677, 0.01311, 0.7134, -0.6369, -0.2921, 0.7134, -0.637, -0.2921, 0.8132, -0.5761, -0.0822, 0.8132, -0.5761, -0.0822, -0.6722, 0.7287, -0.1307, -0.6413, 0.7664, 0.03719, -0.7138, 0.6366, -0.292, -0.7138, 0.6366, -0.2921, -0.8144, 0.5744, -0.08246, -0.8144, 0.5744, -0.08246, -0.6728, -0.7394, -0.02442, -0.6725, -0.7332, -0.1004, -0.6725, -0.7332, -0.1004, -0.8076, -0.5726, -0.141, -0.7149, -0.3956, -0.5766, -0.6728, -0.7394, -0.02437, 0.6742, 0.7385, -0.007593, 0.6744, 0.7315, -0.1004, 0.6743, 0.7317, -0.1001, 0.8089, 0.5708, -0.1411, 0.7152, 0.3952, -0.5765, 0.6742, 0.7385, -0.007565, 0.7152, 0.3952, -0.5765, 0.7134, -0.637, -0.2921, 0.7787, -0.2319, -0.583, 0.7787, -0.2319, -0.583, 0.8719, 0.3678, -0.3234, 0.7152, 0.3952, -0.5765, -0.7148, -0.3956, -0.5766, -0.7138, 0.6366, -0.292, -0.7786, 0.2318, -0.5832, -0.7786, 0.2318, -0.5832, -0.8719, -0.3679, -0.3233, -0.7148, -0.3956, -0.5766, 0.6407, -0.7677, 0.01304, 0.731, -0.5041, 0.4599, 0.8224, -0.4621, 0.3318, 0.8223, -0.4622, 0.3318, 0.9263, -0.3746, -0.04049, 0.6406, -0.7677, 0.01313, 0.731, -0.504, 0.46, 0.7791, 0.4722, 0.4124, 0.8692, 0.1822, 0.4596, 0.8692, 0.1821, 0.4596, 0.8224, -0.4622, 0.3318, 0.731, -0.5041, 0.46, 0.7791, 0.4722, 0.4123, 0.6742, 0.7385, -0.007603, 0.8527, 0.5218, 0.02532, 0.8527, 0.5218, 0.02529, 0.8692, 0.1821, 0.4596, 0.7791, 0.4722, 0.4123, -0.7262, 0.4985, 0.4734, -0.7843, -0.4778, 0.3956, -0.873, -0.1837, 0.4518, -0.873, -0.1838, 0.4518, -0.8165, 0.4564, 0.3536, -0.7262, 0.4985, 0.4734, -0.7843, -0.4777, 0.3957, -0.6728, -0.7394, -0.02437, -0.8521, -0.5233, 0.007339, -0.8522, -0.5232, 0.007315, -0.873, -0.1837, 0.4518, -0.7843, -0.4778, 0.3956, -0.6413, 0.7664, 0.03723, -0.7262, 0.4985, 0.4734, -0.8165, 0.4564, 0.3536, -0.8165, 0.4564, 0.3536, -0.9269, 0.3738, -0.03412, -0.6413, 0.7664, 0.03713, 0.6742, 0.7385, -0.007531, 0.7152, 0.3952, -0.5765, 0.8719, 0.3678, -0.3234, 0.8718, 0.3678, -0.3235, 0.8527, 0.5218, 0.02531, 0.6742, 0.7385, -0.007521, 0.7134, -0.637, -0.292, 0.6406, -0.7677, 0.01308, 0.9263, -0.3747, -0.04049, 0.9263, -0.3746, -0.04042, 0.7787, -0.2319, -0.583, 0.7134, -0.637, -0.2921, -0.6728, -0.7394, -0.02443, -0.7148, -0.3956, -0.5766, -0.8719, -0.3678, -0.3234, -0.8718, -0.3679, -0.3233, -0.8521, -0.5233, 0.007317, -0.6729, -0.7394, -0.02435, -0.7138, 0.6366, -0.2921, -0.6413, 0.7664, 0.03721, -0.9268, 0.3739, -0.03412, -0.9268, 0.3739, -0.03412, -0.7786, 0.2318, -0.5831, -0.7138, 0.6366, -0.2921, -0.7843, -0.4778, 0.3957, -0.7262, 0.4985, 0.4734, -0.8544, 0.236, 0.4629, -0.8544, 0.2361, 0.4629, -0.7527, -0.4734, 0.4575, -0.7844, -0.4778, 0.3956, 0.7791, 0.4722, 0.4123, 0.731, -0.5041, 0.46, 0.8541, -0.2367, 0.4631, 0.8541, -0.2367, 0.4631, 0.7536, 0.4721, 0.4574, 0.7791, 0.4722, 0.4123, -0.612, -0.6672, 0.4246, -0.7844, -0.4778, 0.3956, -0.7527, -0.4734, 0.4575, -0.7527, -0.4734, 0.4575, -0.612, -0.6673, 0.4246, -0.612, -0.6673, 0.4246, 0.6137, 0.6657, 0.4246, 0.7791, 0.4722, 0.4123, 0.7536, 0.4721, 0.4573, 0.7536, 0.4721, 0.4573, 0.6137, 0.6656, 0.4247, 0.6137, 0.6656, 0.4247, 0.731, -0.504, 0.46, 0.612, -0.6673, 0.4245, 0.612, -0.6673, 0.4245, 0.612, -0.6672, 0.4246, 0.8541, -0.2367, 0.4631, 0.731, -0.504, 0.46, -0.7262, 0.4985, 0.4735, -0.6137, 0.6656, 0.4246, -0.6137, 0.6656, 0.4246, -0.6137, 0.6656, 0.4247, -0.8544, 0.236, 0.4629, -0.7262, 0.4985, 0.4735, -0.9609, -0.003518, -0.277, -0.9825, -0.002344, -0.1864, -0.9956, -0.0001888, -0.09354, -0.9825, -0.00234, -0.1862, -0.9609, -0.003449, -0.277, -0.9612, -0.005863, -0.2757, -0.9956, -0.0003669, -0.09353, -0.9976, -0.0007073, 0.06888, -0.9905, -0.000137, 0.1372, -0.9976, -0.0007026, 0.06888, -0.9956, -0.0003599, -0.09353, -0.9825, -2.676e-06, -0.1863, -0.9905, -0.0005632, 0.1373, -0.9788, -0.0006841, 0.2049, -0.9789, 0.0003841, 0.2045, -0.9788, -0.0008552, 0.205, -0.9905, -0.0005679, 0.1373, -0.9976, -0.001095, 0.06877, 0.9788, -0.0007159, 0.205, 0.9905, -0.0005544, 0.1373, 0.9977, -0.00193, 0.06849, 0.9905, -0.0005502, 0.1373, 0.9788, -0.0008096, 0.205, 0.9787, 0.0004788, 0.2055, 0.9977, -0.0007043, 0.06845, 0.9957, -0.0003586, -0.09267, 0.9825, 0.0001879, -0.1863, 0.9957, -0.000357, -0.09267, 0.9977, -0.0006979, 0.06845, 0.9905, 2.548e-08, 0.1372, 0.9825, -0.002351, -0.1862, 0.9609, -0.003478, -0.277, 0.9605, -0.005912, -0.2782, 0.9609, -0.003533, -0.277, 0.9825, -0.002358, -0.1862, 0.9957, 0.001198, -0.09271, 0.2529, 0.9637, -0.08575, 0.593, 0.7848, -0.1801, 0.593, 0.7848, -0.1801, -2.213e-08, 0.9744, -0.2249, -0.3182, 0.9415, -0.1113, 2.208e-08, 0.9744, -0.2249, -0.3182, 0.9415, -0.1113, -0.000107, 0.9743, -0.225, 0.253, 0.9637, -0.08572, -0.5927, 0.785, -0.1801, -0.5927, 0.785, -0.1801, -0.3181, 0.9415, -0.1113, 0.6031, 0.7977, -0.0002044, 0.3189, 0.9443, 0.08162, 0.2529, 0.9637, -0.08575, 0.3188, 0.9443, 0.08165, 0.6045, 0.7966, -3.181e-09, 0.6045, 0.7966, -6.03e-06, 0.253, 0.9637, -0.08575, -0.2543, 0.9651, 0.06267, -0.3182, 0.9415, -0.1113, -0.2543, 0.9651, 0.06268, 0.2529, 0.9637, -0.08577, 0.3188, 0.9443, 0.08166, -0.3183, 0.9415, -0.1113, -0.6032, 0.7976, -1.867e-09, -0.6032, 0.7976, 3.119e-06, -0.6045, 0.7966, -0.0002281, -0.3182, 0.9415, -0.1113, -0.2544, 0.9651, 0.06266, 0.6003, 0.7888, 0.1318, 0.6001, 0.789, 0.1317, 0.3189, 0.9443, 0.08166, 0.3189, 0.9443, 0.08166, -1.947e-05, 0.9862, 0.1659, -0.2543, 0.9651, 0.06269, -1.148e-06, 0.9862, 0.1659, 0.3188, 0.9443, 0.08165, 5.674e-10, 0.9862, 0.1659, -0.2544, 0.9651, 0.0627, -0.6004, 0.7888, 0.1318, -0.6004, 0.7888, 0.1318, -0.2529, 0.9637, -0.08575, -0.593, 0.7848, -0.18, -0.593, 0.7848, -0.18, 3.376e-08, 0.9744, -0.2249, -1.975e-06, 0.9744, -0.2246, 0.3182, 0.9415, -0.1113, 0.3182, 0.9415, -0.1113, -0.253, 0.9637, -0.08572, -2.11e-07, 0.9745, -0.2245, 0.5931, 0.7848, -0.18, 0.3181, 0.9415, -0.1113, 0.5933, 0.7847, -0.1799, -0.6031, 0.7976, -0.0002077, -0.2529, 0.9637, -0.08575, -0.3188, 0.9443, 0.08165, -0.3189, 0.9443, 0.08165, -0.6045, 0.7966, -4.975e-10, -0.6045, 0.7966, -1.93e-07, -0.253, 0.9637, -0.08574, 0.3182, 0.9415, -0.1113, 0.2543, 0.9651, 0.06267, 0.2543, 0.9651, 0.06267, -0.3188, 0.9443, 0.08166, -0.2529, 0.9637, -0.08577, 0.3181, 0.9415, -0.1113, 0.6034, 0.7974, -2.048e-08, 0.6032, 0.7976, -3.347e-09, 0.6046, 0.7966, -0.0002216, 0.2544, 0.9651, 0.06266, 0.3182, 0.9415, -0.1113, -0.6003, 0.7888, 0.1318, -0.3189, 0.9443, 0.08167, -0.6003, 0.7888, 0.1318, -0.3188, 0.9443, 0.08165, 0.2543, 0.9651, 0.06269, 2.183e-06, 0.9862, 0.1659, 2.891e-09, 0.9862, 0.1659, -1.007e-05, 0.9862, 0.1659, -0.3188, 0.9443, 0.08164, 0.2544, 0.9651, 0.06268, 0.6006, 0.7886, 0.1319, 0.6004, 0.7887, 0.1318, 1.648e-08, 1.0, 0.0003355, -0.0003355, 1.0, -1.467e-11, 0.0003355, 1.0, -6.477e-06, 4.777e-05, 1.0, -1.026e-09, 6.537e-06, 1.0, 4.732e-05, -1.828e-05, 1.0, -4.413e-05, 0.0001178, 1.0, -0.0003142, 0.0001284, 1.0, 0.00031, -0.0003329, 1.0, 4.209e-05, 2.095e-09, 1.0, -4.777e-05, 4.739e-05, 1.0, -5.994e-06, -4.678e-05, 1.0, 9.665e-06, -4.776e-05, 1.0, 9.264e-07, 4.678e-05, 1.0, -9.662e-06, 4.72e-05, 1.0, 7.354e-06, 0.6221, -0.7628, -0.1765, 0.2662, -0.96, -0.08623, 0.6221, -0.7628, -0.1765, -6.716e-07, -0.974, -0.2266, -0.3343, -0.9357, -0.1123, 0.2663, -0.96, -0.0862, -0.3343, -0.9357, -0.1123, -1.617e-09, -0.974, -0.2266, 7.236e-07, -0.974, -0.2266, -0.6221, -0.7628, -0.1765, -0.6221, -0.7628, -0.1765, -0.3342, -0.9358, -0.1123, 0.629, -0.7774, -0.0007866, 0.3337, -0.9391, 0.08166, 0.6288, -0.7776, -0.0008183, 0.3337, -0.9391, 0.08167, 0.6297, -0.7768, -0.0006453, 0.2662, -0.96, -0.08622, 0.2662, -0.96, -0.08624, -0.2658, -0.962, 0.06235, 0.3338, -0.9391, 0.08167, -0.2658, -0.962, 0.06237, 0.2662, -0.96, -0.08622, -0.3343, -0.9357, -0.1123, -0.3343, -0.9357, -0.1123, -0.6291, -0.7774, -0.0006783, -0.2658, -0.962, 0.06234, -0.6297, -0.7769, -0.0007614, -0.3342, -0.9358, -0.1123, -0.6295, -0.777, -0.0006468, 0.6238, -0.7708, 0.1294, 0.6238, -0.7708, 0.1294, 0.3337, -0.9391, 0.08167, 0.3337, -0.9391, 0.08165, -8.65e-06, -0.986, 0.1667, -3.709e-05, -0.986, 0.1667, 1.753e-05, -0.986, 0.1668, 0.3338, -0.9391, 0.08166, -0.2658, -0.962, 0.06235, -0.6238, -0.7708, 0.1295, -0.2658, -0.962, 0.06234, -0.6238, -0.7708, 0.1295, -0.6221, -0.7628, -0.1765, -0.6221, -0.7628, -0.1765, -0.2662, -0.96, -0.08624, 4.787e-06, -0.974, -0.2266, -0.2663, -0.96, -0.08622, 0.3343, -0.9357, -0.1123, 0.3343, -0.9357, -0.1123, -2.072e-09, -0.974, -0.2266, 3.004e-06, -0.974, -0.2266, 0.6221, -0.7628, -0.1766, 0.3342, -0.9358, -0.1123, 0.6221, -0.7628, -0.1766, -0.629, -0.7774, -0.0007834, -0.629, -0.7774, -0.0007866, -0.3338, -0.9391, 0.08165, -0.3337, -0.9391, 0.08169, -0.2662, -0.96, -0.08623, -0.6297, -0.7768, -0.0006356, -0.2662, -0.96, -0.08624, -0.3338, -0.9391, 0.08167, 0.2658, -0.962, 0.06236, 0.2658, -0.962, 0.06237, 0.3343, -0.9357, -0.1123, -0.2662, -0.96, -0.08623, 0.3343, -0.9357, -0.1123, 0.2658, -0.962, 0.06234, 0.6291, -0.7774, -0.0006679, 0.6297, -0.7768, -0.0007468, 0.6296, -0.7769, -0.0004969, 0.3343, -0.9358, -0.1123, -0.6238, -0.7708, 0.1295, -0.3337, -0.9391, 0.08166, -0.6238, -0.7708, 0.1295, -0.3338, -0.9391, 0.08166, 8.334e-06, -0.986, 0.1667, 9.675e-06, -0.986, 0.1667, 4.573e-05, -0.986, 0.1667, 0.2658, -0.962, 0.06235, -0.3338, -0.9391, 0.08167, 0.6237, -0.7709, 0.1295, 0.6237, -0.7709, 0.1295, 0.2658, -0.962, 0.06236, 4.441e-05, 0.9621, 0.2727, 4.483e-05, 0.9621, 0.2727, 0.4176, 0.8359, 0.3561, 0.4176, 0.8359, 0.3561, -0.8351, 0.4184, 0.357, 1.051e-06, 0.9621, 0.2726, -2.902e-09, -0.961, 0.2767, 3.484e-05, -0.9609, 0.2767, -0.4176, -0.8344, 0.3597, -0.4176, -0.8344, 0.3597, 0.8351, -0.4169, 0.3588, 3.776e-07, -0.9609, 0.2768, -0.9614, 0.0003918, 0.275, -0.9614, 0.0003913, 0.275, -0.8352, 0.4183, 0.3571, -0.8352, 0.4183, 0.3571, -0.4176, -0.8344, 0.3597, -0.9615, 0.0006271, 0.2747, 0.9616, 0.0003307, 0.2745, 0.9615, 0.0005463, 0.2747, 0.8352, -0.4168, 0.3588, 0.8352, -0.4168, 0.3588, 0.4177, 0.8359, 0.3561, 0.9615, 0.0006078, 0.2748, 1.828e-05, -1.0, -4.413e-05, -4.777e-05, -1.0, -1.026e-09, -6.537e-06, -1.0, 4.732e-05, 2.634e-09, -1.0, 4.756e-05, 2.823e-09, -1.0, 4.756e-05, -3.856e-10, -1.0, 4.756e-05, 4.678e-05, -1.0, 9.662e-06, -1.593e-05, -1.0, -4.504e-05, -1.828e-05, -1.0, 4.413e-05, 4.776e-05, -1.0, 9.264e-07, -4.678e-05, -1.0, -9.662e-06, -4.72e-05, -1.0, 7.354e-06, -2.347e-09, -1.0, 4.777e-05, 4.777e-05, -1.0, -2.088e-12, -4.776e-05, -1.0, -9.222e-07, 6.534e-06, -1.0, 4.732e-05, 4.777e-05, -1.0, 2.532e-09, -1.828e-05, -1.0, -4.413e-05, -2.217e-09, -1.0, -4.595e-05, -2.205e-09, -1.0, -4.666e-05, 1.776e-09, -1.0, -4.666e-05, 0.0001284, -1.0, 0.00031, 0.0001119, -1.0, -0.0003163, -0.0003286, -1.0, 6.785e-05, 3.638e-09, -1.0, -4.775e-05, -1.284e-09, -1.0, -4.775e-05, 3.885e-09, -1.0, -4.775e-05, 0.0003355, -1.0, -6.451e-06, -0.0003355, -1.0, -9.924e-09, 1.467e-11, -1.0, 0.0003355, -0.0002365, 0.962, 0.2729, -0.4176, 0.8359, 0.3561, -0.0003946, 0.962, 0.2729, -0.4176, 0.8359, 0.3561, -5.448e-06, 0.9621, 0.2726, 0.8351, 0.4184, 0.357, 1.334e-05, -0.961, 0.2767, 0.4176, -0.8344, 0.3597, -2.299e-09, -0.961, 0.2767, 0.4176, -0.8344, 0.3597, -2.648e-06, -0.9609, 0.2768, -0.8351, -0.4169, 0.3588, 0.9615, 0.0005526, 0.2748, 0.8352, 0.4183, 0.3571, 0.9615, 0.0005524, 0.2748, 0.8352, 0.4183, 0.3571, 0.9615, 0.0006271, 0.2747, 0.4176, -0.8344, 0.3597, -0.9615, 0.0006208, 0.2747, -0.8352, -0.4168, 0.3588, -0.9615, 0.0006193, 0.2747, -0.8352, -0.4168, 0.3588, -0.9615, 0.0006078, 0.2748, -0.4176, 0.8359, 0.3562, -4.776e-05, 1.0, -9.184e-07, 4.777e-05, 1.0, -1.413e-09, -2.088e-12, 1.0, 4.777e-05, 1.828e-05, 1.0, -4.413e-05, -6.534e-06, 1.0, 4.732e-05, -4.777e-05, 1.0, 2.532e-09, 4.739e-05, 1.0, 5.991e-06, -1.828e-05, 1.0, 4.413e-05, -1.677e-05, 1.0, -4.473e-05, 4.678e-05, 1.0, 9.666e-06, -4.739e-05, 1.0, -5.99e-06, -2.293e-09, 1.0, -4.777e-05, -4.72e-05, 1.0, 7.36e-06, -4.678e-05, 1.0, -9.663e-06, 4.776e-05, 1.0, 9.228e-07, -0.0003337, -2.38e-05, 1.0, -0.0003352, 8.26e-09, 1.0, -0.000335, -1.294e-05, 1.0, 9.1e-05, 0.000323, 1.0, 0.0003355, -1.641e-08, 1.0, -0.0001647, -0.0002923, 1.0, -1.503e-09, -4.777e-05, 1.0, -3.229e-05, -3.521e-05, 1.0, 1.288e-05, 4.6e-05, 1.0, 6.372e-10, 4.777e-05, 1.0, 3.238e-05, 3.512e-05, 1.0, -1.295e-05, -4.598e-05, 1.0, 0.0002268, -0.0002473, 1.0, -0.000259, -0.0002133, 1.0, 0.0001647, 0.0002923, 1.0, -3.238e-05, 3.512e-05, 1.0, 3.688e-05, 3.037e-05, 1.0, -2.34e-05, -4.165e-05, 1.0, 4.748e-10, -0.02131, -0.9998, 1.026e-06, -0.02131, -0.9998, -5.355e-09, -0.02131, -0.9998, 1.39e-09, -0.02131, -0.9998, -1.026e-06, -0.02131, -0.9998, -5.244e-09, -0.02131, -0.9998, 1.947e-06, -0.02131, -0.9998, -2.045e-05, -0.02131, -0.9998, -2.293e-09, -0.02131, -0.9998, 1.74e-06, -0.02131, -0.9998, 1.942e-05, -0.02131, -0.9998, -2.088e-12, -0.02131, -0.9998, -0.0003228, 9.163e-05, -1.0, -0.0003353, -7.265e-09, -1.0, -0.0003333, 3.592e-05, -1.0, -5.343e-05, 0.0003313, -1.0, -0.0003355, 2.625e-09, -1.0, 0.0001944, -0.0002735, -1.0, 1.744e-08, -0.0003355, -1.0, 0.0002738, -0.000194, -1.0, -5.31e-05, 0.0003313, -1.0, 1.184e-08, 0.0003355, -1.0, -0.0002742, 0.0001935, -1.0, 5.345e-05, -0.0003313, -1.0, -3.898e-05, -2.762e-05, -1.0, 3.348e-05, -3.407e-05, -1.0, -2.768e-05, 3.894e-05, -1.0, 4.762e-05, 1.048e-09, -1.0, 4.714e-05, -1.77e-09, -1.0, 4.69e-05, -4.76e-09, -1.0, 0.3333, -0.6667, 0.6667, -0.3333, 0.6667, 0.6667, 0.8165, 0.4083, 0.4082, -0.3333, 0.6667, 0.6667, 0.3333, -0.6667, 0.6667, -0.8165, -0.4083, 0.4082, 0.6667, -0.3333, -0.6667, -0.6667, 0.3333, -0.6667, -0.4083, -0.8165, -0.4082, -0.6667, 0.3333, -0.6667, 0.6667, -0.3333, -0.6667, 0.4083, 0.8165, -0.4082, 0.3333, -0.6667, 0.6667, -0.4082, -0.8165, -0.4082, -0.8165, -0.4082, 0.4083, -0.4082, -0.8165, -0.4082, 0.3333, -0.6667, 0.6667, 0.6667, -0.3333, -0.6667, -0.8165, -0.4082, 0.4082, -0.6667, 0.3333, -0.6667, -0.3333, 0.6667, 0.6667, -0.6667, 0.3333, -0.6667, -0.8165, -0.4082, 0.4082, -0.4082, -0.8165, -0.4083, -0.3333, 0.6667, 0.6667, 0.4082, 0.8165, -0.4082, 0.8165, 0.4082, 0.4083, 0.4082, 0.8165, -0.4082, -0.3333, 0.6667, 0.6667, -0.6667, 0.3333, -0.6667, 0.8165, 0.4082, 0.4082, 0.6667, -0.3333, -0.6667, 0.3333, -0.6667, 0.6667, 0.6667, -0.3333, -0.6667, 0.8165, 0.4082, 0.4082, 0.4082, 0.8165, -0.4083, 0.3333, -0.6667, 0.6667, -0.3333, 0.6667, 0.6667, 0.8165, 0.4083, 0.4082, -0.3333, 0.6667, 0.6667, 0.3333, -0.6667, 0.6667, -0.8165, -0.4083, 0.4082, 0.6667, -0.3333, -0.6667, -0.6667, 0.3333, -0.6667, -0.4083, -0.8165, -0.4082, -0.6667, 0.3333, -0.6667, 0.6667, -0.3333, -0.6667, 0.4083, 0.8165, -0.4082, 0.3333, -0.6667, 0.6667, -0.4082, -0.8165, -0.4082, -0.8165, -0.4082, 0.4083, -0.4082, -0.8165, -0.4082, 0.3333, -0.6667, 0.6667, 0.6667, -0.3333, -0.6667, -0.8165, -0.4082, 0.4082, -0.6667, 0.3333, -0.6667, -0.3333, 0.6667, 0.6667, -0.6667, 0.3333, -0.6667, -0.8165, -0.4082, 0.4082, -0.4082, -0.8165, -0.4083, -0.3333, 0.6667, 0.6667, 0.4082, 0.8165, -0.4082, 0.8165, 0.4082, 0.4083, 0.4082, 0.8165, -0.4082, -0.3333, 0.6667, 0.6667, -0.6667, 0.3333, -0.6667, 0.8165, 0.4082, 0.4082, 0.6667, -0.3333, -0.6667, 0.3333, -0.6667, 0.6667, 0.6667, -0.3333, -0.6667, 0.8165, 0.4082, 0.4082, 0.4082, 0.8165, -0.4083, -0.3333, -0.6667, 0.6667, -0.8165, 0.4083, 0.4082, 0.3333, 0.6667, 0.6667, 0.3333, 0.6667, 0.6667, 0.8165, -0.4083, 0.4082, -0.3333, -0.6667, 0.6667, -0.6667, -0.3333, -0.6667, 0.4083, -0.8165, -0.4082, 0.6667, 0.3333, -0.6667, 0.6667, 0.3333, -0.6667, -0.4083, 0.8165, -0.4082, -0.6667, -0.3333, -0.6667, -0.3333, -0.6667, 0.6667, 0.8165, -0.4082, 0.4083, 0.4082, -0.8165, -0.4082, 0.4082, -0.8165, -0.4082, -0.6667, -0.3333, -0.6667, -0.3333, -0.6667, 0.6667, 0.8165, -0.4082, 0.4082, 0.3333, 0.6667, 0.6667, 0.6667, 0.3333, -0.6667, 0.6667, 0.3333, -0.6667, 0.4082, -0.8165, -0.4083, 0.8165, -0.4082, 0.4082, 0.3333, 0.6667, 0.6667, -0.8165, 0.4082, 0.4083, -0.4082, 0.8165, -0.4082, -0.4082, 0.8165, -0.4082, 0.6667, 0.3333, -0.6667, 0.3333, 0.6667, 0.6667, -0.8165, 0.4082, 0.4082, -0.3333, -0.6667, 0.6667, -0.6667, -0.3333, -0.6667, -0.6667, -0.3333, -0.6667, -0.4082, 0.8165, -0.4083, -0.8165, 0.4082, 0.4082, -0.3333, -0.6667, 0.6667, -0.8165, 0.4083, 0.4082, 0.3333, 0.6667, 0.6667, 0.3333, 0.6667, 0.6667, 0.8165, -0.4083, 0.4082, -0.3333, -0.6667, 0.6667, -0.6667, -0.3333, -0.6667, 0.4083, -0.8165, -0.4082, 0.6667, 0.3333, -0.6667, 0.6667, 0.3333, -0.6667, -0.4083, 0.8165, -0.4082, -0.6667, -0.3333, -0.6667, -0.3333, -0.6667, 0.6667, 0.8165, -0.4082, 0.4083, 0.4082, -0.8165, -0.4082, 0.4082, -0.8165, -0.4082, -0.6667, -0.3333, -0.6667, -0.3333, -0.6667, 0.6667, 0.8165, -0.4082, 0.4082, 0.3333, 0.6667, 0.6667, 0.6667, 0.3333, -0.6667, 0.6667, 0.3333, -0.6667, 0.4082, -0.8165, -0.4083, 0.8165, -0.4082, 0.4082, 0.3333, 0.6667, 0.6667, -0.8165, 0.4082, 0.4083, -0.4082, 0.8165, -0.4082, -0.4082, 0.8165, -0.4082, 0.6667, 0.3333, -0.6667, 0.3333, 0.6667, 0.6667, -0.8165, 0.4082, 0.4082, -0.3333, -0.6667, 0.6667, -0.6667, -0.3333, -0.6667, -0.6667, -0.3333, -0.6667, -0.4082, 0.8165, -0.4083, -0.8165, 0.4082, 0.4082, 1.412e-09, 4.777e-05, 1.0, 4.777e-05, -2.088e-12, 1.0, -2.894e-05, -3.801e-05, 1.0, -1.412e-09, -4.777e-05, 1.0, -4.777e-05, 2.088e-12, 1.0, 2.894e-05, 3.801e-05, 1.0, -1.0, 4.777e-05, -2.051e-09, -1.0, -2.088e-12, 4.777e-05, -1.0, -4.777e-05, -7.037e-07, -1.0, -4.777e-05, 2.051e-09, -1.0, 2.088e-12, -4.777e-05, -1.0, 4.777e-05, 7.037e-07, 0.9881, 7.358e-06, 0.1539, 0.9881, -1.467e-11, 0.1536, 0.9881, 6.148e-06, 0.1539, 0.9882, -9.246e-05, 0.1535, 0.9881, -1.611e-08, 0.1536, 0.9881, 5.617e-05, 0.1536, -1.138e-09, 4.777e-05, -1.0, -4.777e-05, -2.088e-12, -1.0, 1.693e-05, -4.467e-05, -1.0, 1.138e-09, -4.777e-05, -1.0, 4.777e-05, 2.088e-12, -1.0, -1.693e-05, 4.467e-05, -1.0, 0.3512, 1.096e-05, -0.9363, 0.3512, 2.293e-09, -0.9363, 0.3512, -9.907e-06, -0.9363, 0.3511, -1.342e-05, -0.9363, 0.3511, -2.293e-09, -0.9363, 0.3511, 1.248e-05, -0.9363, 0.1368, 3.357e-06, 0.9906, 0.1368, -2.088e-12, 0.9906, 0.1368, 2.372e-06, 0.9906, 0.1368, -1.78e-05, 0.9906, 0.1368, -2.293e-09, 0.9906, 0.1368, 1.673e-05, 0.9906, 1.0, 4.777e-05, 6.839e-10, 1.0, -2.088e-12, -4.777e-05, 1.0, -4.757e-05, 4.338e-06, 1.0, -0.0003355, -4.804e-09, 1.0, 1.467e-11, 0.0003355, 1.0, 0.0003342, -3.047e-05, 2.894e-05, -3.801e-05, 1.0, -4.777e-05, -1.777e-09, 1.0, 2.088e-12, 4.777e-05, 1.0, -0.0002033, 0.000267, 1.0, 0.0003355, 1.248e-08, 1.0, -1.467e-11, -0.0003355, 1.0, 1.0, -4.777e-05, -7.033e-07, 1.0, 2.46e-09, 4.777e-05, 1.0, 4.777e-05, -2.088e-12, 1.0, 4.777e-05, 7.033e-07, 1.0, -2.46e-09, -4.777e-05, 1.0, -4.777e-05, 2.088e-12, -0.9881, 0.0003682, 0.1536, -0.9881, 1.168e-08, 0.1536, -0.9881, 0.0002636, 0.1537, -0.9881, 2.71e-05, 0.1539, -0.9881, -1.75e-09, 0.1539, -0.9881, -2.818e-05, 0.1539, -1.693e-05, -4.467e-05, -1.0, 4.777e-05, 4.499e-11, -1.0, -2.088e-12, 4.777e-05, -1.0, 1.693e-05, 4.467e-05, -1.0, -4.777e-05, -4.499e-11, -1.0, 2.088e-12, -4.777e-05, -1.0, -0.3511, 1.248e-05, -0.9363, -0.3511, 3.302e-09, -0.9363, -0.3511, 1.342e-05, -0.9363, -0.3511, 1.259e-05, -0.9363, -0.3511, 1.097e-09, -0.9363, -0.3511, -1.343e-05, -0.9363, -0.1368, 2.373e-06, 0.9906, -0.1368, -1.982e-09, 0.9906, -0.1368, 3.357e-06, 0.9906, -0.1368, 1.673e-05, 0.9906, -0.1368, -6.684e-10, 0.9906, -0.1368, -1.78e-05, 0.9906, -1.0, -4.757e-05, 4.337e-06, -1.0, 1.207e-09, -4.777e-05, -1.0, 4.777e-05, 2.088e-12, -1.0, 0.0003342, -3.046e-05, -1.0, -8.476e-09, 0.0003355, -1.0, -0.0003355, -1.467e-11, 2.755e-05, 0.9937, -0.1117, 2.293e-09, 0.9937, -0.1117, -2.646e-05, 0.9937, -0.1117, -2.19e-05, 0.9937, -0.1117, 2.088e-12, 0.9937, -0.1117, -2.072e-05, 0.9937, -0.1117, 6.697e-06, -0.4614, -0.8872, 2.293e-09, -0.4614, -0.8872, -4.224e-06, -0.4614, -0.8872, -6.7e-06, -0.4614, -0.8872, 2.088e-12, -0.4614, -0.8872, -4.221e-06, -0.4614, -0.8872, 3.833e-05, 0.3363, 0.9418, -2.088e-12, 0.3363, 0.9418, 3.088e-05, 0.3363, 0.9418, -3.833e-05, 0.3363, 0.9418, -2.293e-09, 0.3363, 0.9418, 3.089e-05, 0.3363, 0.9418, 5.963e-06, -0.4322, 0.9018, -2.088e-12, -0.4322, 0.9018, 4.942e-06, -0.4322, 0.9018, -4.681e-06, -0.4322, 0.9018, -2.293e-09, -0.4322, 0.9018, 3.678e-06, -0.4322, 0.9018, 1.098e-05, -0.04989, -0.9988, -2.088e-12, -0.04989, -0.9988, 9.182e-06, -0.04989, -0.9988, -1.494e-05, -0.04989, -0.9988, -2.293e-09, -0.04989, -0.9988, 1.313e-05, -0.04989, -0.9988, 4.059e-06, -0.9971, -0.07674, -2.088e-12, -0.9971, -0.07674, 1.073e-05, -0.997, -0.07703, -0.0002611, -0.997, -0.07691, -2.293e-09, -0.9971, -0.07674, 0.0002403, -0.997, -0.07693, -4.49e-09, 0.002158, 1.0, -6.338e-06, 0.002158, 1.0, 8.607e-08, 0.002158, 1.0, -4.602e-09, 0.002158, 1.0, 6.316e-06, 0.002158, 1.0, 8.99e-08, 0.002158, 1.0, -8.616e-08, 0.002158, 1.0, 6.325e-06, 0.002158, 1.0, 2.293e-09, 0.002158, 1.0, -8.604e-08, 0.002158, 1.0, -6.315e-06, 0.002158, 1.0, 2.088e-12, 0.002158, 1.0])] * 3)])
me_hyena_001 = bpy.data.meshes.new('hyena.001')
me_hyena_001.from_pydata([(49.05, -25.0, -88.69), (30.4, -32.97, -88.67), (30.4, -25.0, -88.69), (49.05, -32.97, -88.67), (39.72, -28.98, -125.5), (34.13, -31.37, -100.9), (37.23, -30.04, -113.2), (34.13, -26.59, -100.9), (37.23, -27.92, -113.2), (45.32, -26.59, -100.9), (42.21, -27.92, -113.2), (45.32, -31.37, -100.9), (42.21, -30.04, -113.2)], [], [(1, 5, 7, 2), (5, 6, 8, 7), (6, 4, 8), (0, 9, 11, 3), (9, 10, 12, 11), (10, 4, 12), (3, 11, 5, 1), (11, 12, 6, 5), (12, 4, 6), (2, 7, 9, 0), (7, 8, 10, 9), (8, 4, 10)])
me_hyena_001.polygons.foreach_set('use_smooth', [True] * 12)
_uv = me_hyena_001.uv_layers.new(name='UVTex')
_uv.uv.foreach_set('vector', [0.1621, 0.6169, 0.4414, 0.7446, 0.4406, 0.7065, 0.1609, 0.5598, 0.4414, 0.7446, 0.7207, 0.8723, 0.7203, 0.8533, 0.4406, 0.7065, 0.7207, 0.8723, 0.1609, 0.5599, 0.7203, 0.8533, 0.2519, 0.6168, 0.5012, 0.7446, 0.501, 0.7066, 0.2515, 0.5599, 0.5012, 0.7446, 0.7506, 0.8723, 0.7505, 0.8533, 0.501, 0.7066, 0.7506, 0.8723, 0.2515, 0.5598, 0.7505, 0.8533, 0.2519, 0.6169, 0.5012, 0.7446, 0.4406, 0.7066, 0.1609, 0.5599, 0.5012, 0.7446, 0.7506, 0.8723, 0.7203, 0.8533, 0.4406, 0.7066, 0.7506, 0.8723, 0.2515, 0.5599, 0.7203, 0.8533, 0.1621, 0.6168, 0.4414, 0.7446, 0.501, 0.7065, 0.2515, 0.5598, 0.4414, 0.7446, 2.678, 1.88, 0.7505, 0.8533, 0.501, 0.7065, 2.678, 1.88, 0.1609, 0.5598, 0.7505, 0.8533])
me_hyena_001.materials.append(mat_glow_standard)
me_hyena_001.use_remesh_preserve_volume = False
me_hyena_001.use_remesh_preserve_attributes = False
me_hyena_001.use_mirror_vertex_groups = False
me_hyena_001.update()

# ---- objects
ob_base_glow = bpy.data.objects.new('base_glow', me_base)
ob_glow = bpy.data.objects.new('glow', me_hyena_001)

# ---- transforms, parenting, visibility, modifiers, constraints
ob_base_glow.location = (0.0, 0.0, 0.0)
ob_base_glow.rotation_euler = (1.571, -0.0, 0.0)
ob_base_glow.material_slots[0].link = 'OBJECT'; ob_base_glow.material_slots[0].material = mat_base_glow
_m = ob_base_glow.modifiers.new('Mirror', 'MIRROR')
ob_glow.location = (-0.0251, -7.638, 14.81)
ob_glow.rotation_euler = (1.571, -0.0, 0.0)
_m = ob_glow.modifiers.new('Mirror', 'MIRROR')
_m = ob_glow.modifiers.new('Auto Smooth', 'NODES')
_m.node_group = ng_auto_smooth
_gi = [s.identifier for s in ng_auto_smooth.interface.items_tree if s.item_type == 'SOCKET' and s.in_out == 'INPUT']
_m[_gi[1]] = 0.5236  # Angle

# ---- collection membership
scene.collection.objects.link(ob_base_glow)
scene.collection.objects.link(ob_glow)

# ---- scene / render settings (as saved in the file)
scene.frame_start = 1; scene.frame_end = 250; scene.frame_set(1)
scene.render.engine = 'CYCLES'
scene.render.image_settings.exr_codec = 'NONE'
scene.render.simplify_subdivision_render = 0
scene.render.simplify_child_particles_render = 0.0
scene.cycles.sampling_pattern = 'TABULATED_SOBOL'
scene.eevee.use_shadows = False
scene.view_settings.view_transform = 'Filmic'
bpy.context.view_layer.update()

# ---- added for rendering (the .blend has no active camera): camera
cam_auto = bpy.data.cameras.new('AutoCamera')
cam_auto.lens = 50.0
cam_auto.sensor_width = 36.0
cam_auto.clip_end = 4901.19
ob_auto_camera = bpy.data.objects.new('AutoCamera', cam_auto)
scene.collection.objects.link(ob_auto_camera)
ob_auto_camera.location = (279.271, -330.172, 238.224)
ob_auto_camera.rotation_euler = (1.09748, -7.21219e-08, 0.694738)
scene.camera = ob_auto_camera
bpy.context.view_layer.update()
